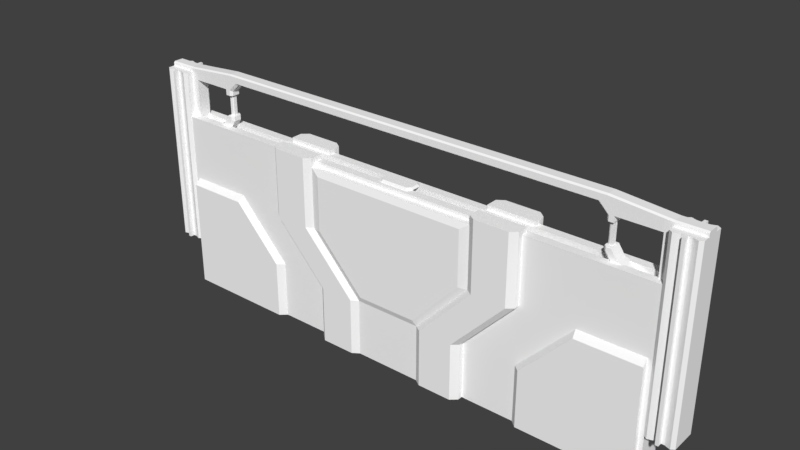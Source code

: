 # Source: door.blend  (saved by Blender 2.78.0; exported with 4.5.12 LTS)
import bpy
from mathutils import Matrix  # noqa: F401  (used for matrix-valued properties, if any)

bpy.ops.wm.read_factory_settings(use_empty=True)
scene = bpy.context.scene
scene.name = 'Scene'

# ---- collections
col_collection_1 = bpy.data.collections.new('Collection 1'); scene.collection.children.link(col_collection_1)

# ---- materials (node trees are filled in below, after node groups)
mat_door_mat = bpy.data.materials.new('door_mat')
mat_door_mat.alpha_threshold = 0.0
mat_door_mat.use_transparent_shadow = False
mat_door_mat.diffuse_color = (1.0, 1.0, 1.0, 1.0)
mat_door_mat.roughness = 0.5
mat_arch_mat = bpy.data.materials.new('arch_mat')
mat_arch_mat.alpha_threshold = 0.0
mat_arch_mat.use_transparent_shadow = False
mat_arch_mat.diffuse_color = (1.0, 1.0, 1.0, 1.0)
mat_arch_mat.roughness = 0.5
mat_arch_mat.line_color = (0.0, 0.0, 0.0, 1.0)

# ---- material node trees

# ---- world
world_world = bpy.data.worlds.new('World'); scene.world = world_world
world_world.color = (0.05088, 0.05088, 0.05088)
world_world.use_sun_shadow = False
world_world.sun_shadow_jitter_overblur = 0.0
world_world.cycles.sampling_method = 'MANUAL'

# ---- meshes
me_cube_001 = bpy.data.meshes.new('Cube.001')
me_cube_001.from_pydata([(-5.6, 2.55, 0.1333), (-1.8, 4.827e-07, 0.1333), (-3.0, 3.9, 0.1333), (-4.2, 2.55, 0.1333), (-1.8, 1.275, 0.1333), (-3.0, 1.275, 0.1333), (-3.0, 2.55, 0.1333), (-3.0, 4.827e-07, 0.1333), (-5.6, 4.827e-07, 0.1333), (-5.6, 1.448e-06, 0.4), (-5.6, 1.3, 0.1333), (-5.6, 1.3, 0.4), (-2.1, 3.9, 0.5), (-0.9, 1.275, 0.5), (-2.1, 2.55, 0.5), (-0.9, 1.81e-06, 0.5), (-2.1, 3.9, 0.1333), (-0.75, 1.448e-06, 0.4), (-1.95, 3.9, 0.1333), (-1.95, 3.9, 0.4), (-0.75, 1.275, 0.4), (-1.95, 2.55, 0.4), (-1.662, 1.81e-06, 0.5), (-1.8, 1.368e-06, 0.378), (-3.0, 3.9, 0.378), (-2.862, 3.9, 0.5), (-5.6, 2.428, 0.4), (-5.6, 2.55, 0.278), (-4.2, 2.55, 0.278), (-4.222, 2.428, 0.4), (-1.662, 1.275, 0.5), (-1.8, 1.275, 0.378), (-3.138, 1.276, 0.4), (-3.0, 1.275, 0.278), (-3.0, 1.006e-06, 0.278), (-3.138, 1.448e-06, 0.4), (-3.0, 2.55, 0.378), (-2.862, 2.55, 0.5), (-1.95, 4.1, 0.4), (-2.1, 4.1, 0.5), (-3.0, 4.1, 0.1333), (-2.1, 4.1, 0.1333), (-1.95, 4.1, 0.1333), (-2.862, 4.1, 0.5), (-3.0, 4.1, 0.378), (-1.755, 3.768, 0.45), (-0.675, 1.405, 0.45), (-1.755, 2.553, 0.45), (-5.7, 9.774e-07, 0.27), (-5.7, 4.0, 0.27), (-4.56, 4.0, 0.08999), (-5.7, 3.258e-07, 0.09), (-5.7, 4.0, 0.08999), (-4.56, 9.774e-07, 0.27), (-4.56, 3.0, 0.27), (-5.7, 2.5, 0.27), (-4.56, 4.0, 0.27), (-5.7, 2.5, 0.08999), (-5.586, 4.0, 0.27), (-5.586, 9.774e-07, 0.27), (-5.586, 4.0, 0.08999), (-5.586, 2.55, 0.27), (-4.56, 3.0, 0.08999), (-5.586, 2.55, 0.08999), (-0.3105, 3.8, 0.2), (-0.4, 3.8, 0.1105), (-0.3595, 4.05, 0.09372), (-0.4, 4.01, 0.1105), (-0.2937, 4.05, 0.1595), (-0.3105, 4.01, 0.2), (5.6, 2.55, 0.1333), (1.8, 4.827e-07, 0.1333), (3.0, 3.9, 0.1333), (4.2, 2.55, 0.1333), (1.8, 1.275, 0.1333), (3.0, 1.275, 0.1333), (3.0, 2.55, 0.1333), (3.0, 4.827e-07, 0.1333), (0.0, 1.448e-06, 0.4), (0.0, 3.9, 0.4), (0.0, 3.9, 0.1333), (0.0, 1.275, 0.4), (5.6, 4.827e-07, 0.1333), (5.6, 1.448e-06, 0.4), (5.6, 1.3, 0.1333), (5.6, 1.3, 0.4), (2.1, 3.9, 0.5), (0.9, 1.275, 0.5), (2.1, 2.55, 0.5), (0.9, 1.81e-06, 0.5), (2.1, 3.9, 0.1333), (0.75, 1.448e-06, 0.4), (1.95, 3.9, 0.1333), (1.95, 3.9, 0.4), (0.75, 1.275, 0.4), (1.95, 2.55, 0.4), (1.662, 1.81e-06, 0.5), (1.8, 1.368e-06, 0.378), (3.0, 3.9, 0.378), (2.862, 3.9, 0.5), (5.6, 2.428, 0.4), (5.6, 2.55, 0.278), (4.2, 2.55, 0.278), (4.222, 2.428, 0.4), (1.662, 1.275, 0.5), (1.8, 1.275, 0.378), (3.138, 1.276, 0.4), (3.0, 1.275, 0.278), (3.0, 1.006e-06, 0.278), (3.138, 1.448e-06, 0.4), (3.0, 2.55, 0.378), (2.862, 2.55, 0.5), (1.95, 4.1, 0.4), (2.1, 4.1, 0.5), (3.0, 4.1, 0.1333), (2.1, 4.1, 0.1333), (1.95, 4.1, 0.1333), (2.862, 4.1, 0.5), (3.0, 4.1, 0.378), (0.0, 2.553, 0.45), (0.0, 1.405, 0.45), (0.0, 3.768, 0.45), (1.755, 3.768, 0.45), (0.675, 1.405, 0.45), (1.755, 2.553, 0.45), (5.7, 9.774e-07, 0.27), (5.7, 4.0, 0.27), (4.56, 4.0, 0.08999), (5.7, 3.258e-07, 0.09), (5.7, 4.0, 0.08999), (4.56, 9.774e-07, 0.27), (4.56, 3.0, 0.27), (5.7, 2.5, 0.27), (4.56, 4.0, 0.27), (5.7, 2.5, 0.08999), (0.0, 9.774e-07, 0.27), (0.0, 4.0, 0.27), (0.0, 4.0, 0.08999), (0.0, 3.0, 0.27), (5.586, 4.0, 0.27), (5.586, 9.774e-07, 0.27), (5.586, 4.0, 0.08999), (5.586, 2.55, 0.27), (4.56, 3.0, 0.08999), (5.586, 2.55, 0.08999), (0.0, 3.0, 0.08999), (0.0, 3.8, 0.2), (0.3105, 3.8, 0.2), (0.4, 3.8, 0.1105), (0.0, 4.05, 0.1595), (0.0, 4.01, 0.2), (0.3595, 4.05, 0.09372), (0.4, 4.01, 0.1105), (0.2937, 4.05, 0.1595), (0.3105, 4.01, 0.2), (-5.6, 2.55, -0.1333), (-1.8, -4.827e-07, -0.1333), (-3.0, 3.9, -0.1333), (-4.2, 2.55, -0.1333), (-1.8, 1.275, -0.1333), (-3.0, 1.275, -0.1333), (-3.0, 2.55, -0.1333), (-3.0, -4.827e-07, -0.1333), (-5.6, -4.827e-07, -0.1333), (-5.6, -1.448e-06, -0.4), (-5.6, 1.3, -0.1333), (-5.6, 1.3, -0.4), (-2.1, 3.9, -0.5), (-0.9, 1.275, -0.5), (-2.1, 2.55, -0.5), (-0.9, -1.81e-06, -0.5), (-2.1, 3.9, -0.1333), (-0.75, -1.448e-06, -0.4), (-1.95, 3.9, -0.1333), (-1.95, 3.9, -0.4), (-0.75, 1.275, -0.4), (-1.95, 2.55, -0.4), (-1.662, -1.81e-06, -0.5), (-1.8, -1.368e-06, -0.378), (-3.0, 3.9, -0.378), (-2.862, 3.9, -0.5), (-5.6, 2.428, -0.4), (-5.6, 2.55, -0.278), (-4.2, 2.55, -0.278), (-4.222, 2.428, -0.4), (-1.662, 1.275, -0.5), (-1.8, 1.275, -0.378), (-3.138, 1.276, -0.4), (-3.0, 1.275, -0.278), (-3.0, -1.006e-06, -0.278), (-3.138, -1.448e-06, -0.4), (-3.0, 2.55, -0.378), (-2.862, 2.55, -0.5), (-1.95, 4.1, -0.4), (-2.1, 4.1, -0.5), (-3.0, 4.1, -0.1333), (-2.1, 4.1, -0.1333), (-1.95, 4.1, -0.1333), (-2.862, 4.1, -0.5), (-3.0, 4.1, -0.378), (-1.755, 3.767, -0.45), (-0.675, 1.405, -0.45), (-1.755, 2.552, -0.45), (-5.7, -9.774e-07, -0.27), (-5.7, 4.0, -0.27), (-4.56, 4.0, -0.09001), (-5.7, -3.258e-07, -0.09), (-5.7, 4.0, -0.09001), (-4.56, -9.774e-07, -0.27), (-4.56, 3.0, -0.27), (-5.7, 2.5, -0.27), (-4.56, 4.0, -0.27), (-5.7, 2.5, -0.09001), (-5.586, 4.0, -0.27), (-5.586, -9.774e-07, -0.27), (-5.586, 4.0, -0.09001), (-5.586, 2.55, -0.27), (-4.56, 3.0, -0.09001), (-5.586, 2.55, -0.09001), (-0.3105, 3.8, -0.2), (-0.4, 3.8, -0.1105), (-0.3595, 4.05, -0.09375), (-0.4, 4.01, -0.1105), (-0.2937, 4.05, -0.1596), (-0.3105, 4.01, -0.2), (-0.4, 4.01, -1.451e-05), (-0.3595, 4.05, -1.466e-05), (-5.7, 0.0, 0.0), (-5.7, 4.0, -1.448e-05), (-5.7, 2.5, -9.05e-06), (-5.586, 4.0, -1.448e-05), (-4.56, 3.0, -1.086e-05), (-5.586, 2.55, -9.231e-06), (5.6, 2.55, -0.1333), (1.8, -4.827e-07, -0.1333), (3.0, 3.9, -0.1333), (4.2, 2.55, -0.1333), (1.8, 1.275, -0.1333), (3.0, 1.275, -0.1333), (3.0, 2.55, -0.1333), (3.0, -4.827e-07, -0.1333), (0.0, -1.448e-06, -0.4), (0.0, 3.9, -0.4), (0.0, 3.9, -0.1333), (0.0, 1.275, -0.4), (5.6, -4.827e-07, -0.1333), (5.6, -1.448e-06, -0.4), (5.6, 1.3, -0.1333), (5.6, 1.3, -0.4), (2.1, 3.9, -0.5), (0.9, 1.275, -0.5), (2.1, 2.55, -0.5), (0.9, -1.81e-06, -0.5), (2.1, 3.9, -0.1333), (0.75, -1.448e-06, -0.4), (1.95, 3.9, -0.1333), (1.95, 3.9, -0.4), (0.75, 1.275, -0.4), (1.95, 2.55, -0.4), (1.662, -1.81e-06, -0.5), (1.8, -1.368e-06, -0.378), (3.0, 3.9, -0.378), (2.862, 3.9, -0.5), (5.6, 2.428, -0.4), (5.6, 2.55, -0.278), (4.2, 2.55, -0.278), (4.222, 2.428, -0.4), (1.662, 1.275, -0.5), (1.8, 1.275, -0.378), (3.138, 1.276, -0.4), (3.0, 1.275, -0.278), (3.0, -1.006e-06, -0.278), (3.138, -1.448e-06, -0.4), (3.0, 2.55, -0.378), (2.862, 2.55, -0.5), (1.95, 4.1, -0.4), (2.1, 4.1, -0.5), (3.0, 4.1, -0.1333), (2.1, 4.1, -0.1333), (1.95, 4.1, -0.1333), (2.862, 4.1, -0.5), (3.0, 4.1, -0.378), (0.0, 2.552, -0.45), (0.0, 1.405, -0.45), (0.0, 3.767, -0.45), (1.755, 3.767, -0.45), (0.675, 1.405, -0.45), (1.755, 2.552, -0.45), (5.7, -9.774e-07, -0.27), (5.7, 4.0, -0.27), (4.56, 4.0, -0.09001), (5.7, -3.258e-07, -0.09), (5.7, 4.0, -0.09001), (4.56, -9.774e-07, -0.27), (4.56, 3.0, -0.27), (5.7, 2.5, -0.27), (4.56, 4.0, -0.27), (5.7, 2.5, -0.09001), (0.0, -9.774e-07, -0.27), (0.0, 4.0, -0.27), (0.0, 4.0, -0.09001), (0.0, 3.0, -0.27), (5.586, 4.0, -0.27), (5.586, -9.774e-07, -0.27), (5.586, 4.0, -0.09001), (5.586, 2.55, -0.27), (4.56, 3.0, -0.09001), (5.586, 2.55, -0.09001), (0.0, 3.0, -0.09001), (0.0, 3.8, -0.2), (0.3105, 3.8, -0.2), (0.4, 3.8, -0.1105), (0.0, 4.05, -0.1596), (0.0, 4.01, -0.2), (0.3595, 4.05, -0.09375), (0.4, 4.01, -0.1105), (0.2937, 4.05, -0.1596), (0.3105, 4.01, -0.2), (0.0, 4.05, -1.466e-05), (0.4, 4.01, -1.451e-05), (0.3595, 4.05, -1.466e-05), (5.7, 0.0, 0.0), (5.7, 4.0, -1.448e-05), (5.7, 2.5, -9.05e-06), (5.586, 4.0, -1.448e-05), (4.56, 3.0, -1.086e-05), (0.0, 3.0, -1.086e-05), (5.586, 2.55, -9.231e-06)], [], [(24, 25, 43, 44), (36, 24, 2, 6), (14, 12, 25, 37), (26, 27, 0, 10, 11), (15, 13, 30, 22), (31, 36, 6, 4), (32, 29, 26, 11), (35, 32, 11, 9), (5, 33, 34, 7), (13, 14, 37, 30), (9, 11, 10, 8), (3, 0, 27, 28), (33, 5, 3, 28), (23, 31, 4, 1), (20, 21, 14, 13), (17, 20, 13, 15), (2, 24, 44, 40), (21, 19, 12, 14), (20, 81, 120, 46), (80, 18, 19, 79), (78, 81, 20, 17), (19, 21, 47, 45), (37, 25, 24, 36), (22, 30, 31, 23), (33, 28, 29, 32), (26, 29, 28, 27), (30, 37, 36, 31), (32, 35, 34, 33), (41, 40, 44, 43, 39), (42, 41, 39, 38), (19, 18, 42, 38), (16, 2, 40, 41), (25, 12, 39, 43), (12, 19, 38, 39), (18, 16, 41, 42), (119, 121, 45, 47), (120, 119, 47, 46), (79, 19, 45, 121), (21, 20, 46, 47), (135, 138, 54, 53), (61, 58, 49, 55), (60, 52, 49, 58), (230, 60, 63, 232), (55, 49, 52, 57), (48, 55, 57, 51), (137, 50, 56, 136), (59, 61, 55, 48), (138, 136, 56, 54), (53, 54, 61, 59), (228, 52, 60, 230), (50, 60, 58, 56), (54, 56, 58, 61), (232, 63, 62, 231), (231, 62, 145, 326), (50, 137, 145, 62), (64, 69, 67, 65), (60, 50, 62, 63), (146, 150, 69, 64), (68, 66, 67, 69), (66, 226, 225, 67), (149, 68, 69, 150), (318, 226, 66, 68, 149), (57, 52, 228, 229), (51, 57, 229, 227), (98, 118, 117, 99), (110, 76, 72, 98), (88, 111, 99, 86), (100, 85, 84, 70, 101), (89, 96, 104, 87), (105, 74, 76, 110), (106, 85, 100, 103), (109, 83, 85, 106), (75, 77, 108, 107), (87, 104, 111, 88), (83, 82, 84, 85), (73, 102, 101, 70), (107, 102, 73, 75), (97, 71, 74, 105), (94, 87, 88, 95), (91, 89, 87, 94), (72, 114, 118, 98), (95, 88, 86, 93), (94, 123, 120, 81), (80, 79, 93, 92), (78, 91, 94, 81), (93, 122, 124, 95), (111, 110, 98, 99), (96, 97, 105, 104), (107, 106, 103, 102), (100, 101, 102, 103), (104, 105, 110, 111), (106, 107, 108, 109), (115, 113, 117, 118, 114), (116, 112, 113, 115), (93, 112, 116, 92), (90, 115, 114, 72), (99, 117, 113, 86), (86, 113, 112, 93), (92, 116, 115, 90), (119, 124, 122, 121), (120, 123, 124, 119), (79, 121, 122, 93), (95, 124, 123, 94), (135, 130, 131, 138), (142, 132, 126, 139), (141, 139, 126, 129), (324, 327, 144, 141), (132, 134, 129, 126), (125, 128, 134, 132), (137, 136, 133, 127), (140, 125, 132, 142), (138, 131, 133, 136), (130, 140, 142, 131), (322, 324, 141, 129), (127, 133, 139, 141), (131, 142, 139, 133), (327, 325, 143, 144), (325, 326, 145, 143), (127, 143, 145, 137), (147, 148, 152, 154), (141, 144, 143, 127), (146, 147, 154, 150), (153, 154, 152, 151), (151, 152, 319, 320), (149, 150, 154, 153), (318, 149, 153, 151, 320), (134, 323, 322, 129), (128, 321, 323, 134), (179, 199, 198, 180), (191, 161, 157, 179), (169, 192, 180, 167), (181, 166, 165, 155, 182), (170, 177, 185, 168), (186, 159, 161, 191), (187, 166, 181, 184), (190, 164, 166, 187), (160, 162, 189, 188), (168, 185, 192, 169), (164, 163, 165, 166), (158, 183, 182, 155), (188, 183, 158, 160), (178, 156, 159, 186), (175, 168, 169, 176), (172, 170, 168, 175), (157, 195, 199, 179), (176, 169, 167, 174), (175, 201, 283, 244), (243, 242, 174, 173), (241, 172, 175, 244), (174, 200, 202, 176), (192, 191, 179, 180), (177, 178, 186, 185), (188, 187, 184, 183), (181, 182, 183, 184), (185, 186, 191, 192), (187, 188, 189, 190), (196, 194, 198, 199, 195), (197, 193, 194, 196), (174, 193, 197, 173), (171, 196, 195, 157), (180, 198, 194, 167), (167, 194, 193, 174), (173, 197, 196, 171), (282, 202, 200, 284), (283, 201, 202, 282), (242, 284, 200, 174), (176, 202, 201, 175), (298, 208, 209, 301), (216, 210, 204, 213), (215, 213, 204, 207), (230, 232, 218, 215), (210, 212, 207, 204), (203, 206, 212, 210), (300, 299, 211, 205), (214, 203, 210, 216), (301, 209, 211, 299), (208, 214, 216, 209), (228, 230, 215, 207), (205, 211, 213, 215), (209, 216, 213, 211), (232, 231, 217, 218), (231, 326, 308, 217), (205, 217, 308, 300), (219, 220, 222, 224), (215, 218, 217, 205), (309, 219, 224, 313), (223, 224, 222, 221), (221, 222, 225, 226), (312, 313, 224, 223), (318, 312, 223, 221, 226), (212, 229, 228, 207), (206, 227, 229, 212), (261, 262, 280, 281), (273, 261, 235, 239), (251, 249, 262, 274), (263, 264, 233, 247, 248), (252, 250, 267, 259), (268, 273, 239, 237), (269, 266, 263, 248), (272, 269, 248, 246), (238, 270, 271, 240), (250, 251, 274, 267), (246, 248, 247, 245), (236, 233, 264, 265), (270, 238, 236, 265), (260, 268, 237, 234), (257, 258, 251, 250), (254, 257, 250, 252), (235, 261, 281, 277), (258, 256, 249, 251), (257, 244, 283, 286), (243, 255, 256, 242), (241, 244, 257, 254), (256, 258, 287, 285), (274, 262, 261, 273), (259, 267, 268, 260), (270, 265, 266, 269), (263, 266, 265, 264), (267, 274, 273, 268), (269, 272, 271, 270), (278, 277, 281, 280, 276), (279, 278, 276, 275), (256, 255, 279, 275), (253, 235, 277, 278), (262, 249, 276, 280), (249, 256, 275, 276), (255, 253, 278, 279), (282, 284, 285, 287), (283, 282, 287, 286), (242, 256, 285, 284), (258, 257, 286, 287), (298, 301, 294, 293), (305, 302, 289, 295), (304, 292, 289, 302), (324, 304, 307, 327), (295, 289, 292, 297), (288, 295, 297, 291), (300, 290, 296, 299), (303, 305, 295, 288), (301, 299, 296, 294), (293, 294, 305, 303), (322, 292, 304, 324), (290, 304, 302, 296), (294, 296, 302, 305), (327, 307, 306, 325), (325, 306, 308, 326), (290, 300, 308, 306), (310, 317, 315, 311), (304, 290, 306, 307), (309, 313, 317, 310), (316, 314, 315, 317), (314, 320, 319, 315), (312, 316, 317, 313), (318, 320, 314, 316, 312), (297, 292, 322, 323), (291, 297, 323, 321)])
_uv = me_cube_001.uv_layers.new(name='UVMap')
_uv.uv.foreach_set('vector', [0.4648, 0.4774, 0.4814, 0.4776, 0.4814, 0.5021, 0.4648, 0.5019, 0.8351, 0.1501, 0.8351, 0.01961, 0.8664, 0.01961, 0.8664, 0.1501, 0.5713, 0.3124, 0.5713, 0.4776, 0.4814, 0.4776, 0.4814, 0.3125, 0.8989, 0.4238, 0.9154, 0.4112, 0.9351, 0.4112, 0.9351, 0.5395, 0.8989, 0.5395, 0.7129, 0.000449, 0.7129, 0.1564, 0.623, 0.1564, 0.623, 0.0004758, 0.8351, 0.3825, 0.8351, 0.1501, 0.8664, 0.1501, 0.8664, 0.3825, 0.6889, 0.836, 0.8211, 0.7004, 0.9892, 0.7004, 0.9892, 0.8331, 0.6889, 0.9861, 0.6889, 0.836, 0.9892, 0.8331, 0.9892, 0.986, 0.9815, 0.4022, 0.9997, 0.4022, 0.9997, 0.5692, 0.9815, 0.5692, 0.7129, 0.1564, 0.5713, 0.3124, 0.4814, 0.3125, 0.623, 0.1564, 0.8989, 0.6729, 0.8989, 0.5395, 0.9351, 0.5395, 0.9351, 0.6729, 0.9809, 0.2352, 0.9809, 0.4187, 0.9626, 0.4187, 0.9626, 0.2352, 0.9997, 0.4022, 0.9815, 0.4022, 0.9815, 0.2352, 0.9997, 0.2352, 0.8351, 0.5058, 0.8351, 0.3825, 0.8664, 0.3825, 0.8664, 0.5058, 0.7303, 0.1563, 0.5887, 0.3123, 0.5713, 0.3124, 0.7129, 0.1564, 0.7303, 0.0003009, 0.7303, 0.1563, 0.7129, 0.1564, 0.7129, 0.000449, 0.8664, 0.01961, 0.8351, 0.01961, 0.8351, 0.0002745, 0.8664, 0.0002745, 0.5887, 0.3123, 0.5887, 0.4774, 0.5713, 0.4776, 0.5713, 0.3124, 0.7303, 0.1563, 0.8188, 0.1562, 0.8189, 0.1722, 0.7393, 0.1722, 0.9781, 0.0002745, 0.9781, 0.2347, 0.9472, 0.2347, 0.9472, 0.0002745, 0.8188, 0.0002745, 0.8188, 0.1562, 0.7303, 0.1563, 0.7303, 0.0003009, 0.5887, 0.4774, 0.5887, 0.3123, 0.6119, 0.3127, 0.6119, 0.4613, 0.4814, 0.3125, 0.4814, 0.4776, 0.4648, 0.4774, 0.4648, 0.3123, 0.623, 0.0004758, 0.623, 0.1564, 0.6064, 0.1563, 0.6064, 0.0003064, 0.6725, 0.8363, 0.8188, 0.6862, 0.8211, 0.7004, 0.6889, 0.836, 0.9472, 0.4193, 0.9472, 0.2387, 0.9626, 0.2352, 0.9626, 0.4187, 0.8195, 0.3951, 0.8195, 0.1626, 0.8351, 0.1501, 0.8351, 0.3825, 0.6889, 0.836, 0.6889, 0.9861, 0.6725, 0.9863, 0.6725, 0.8363, 0.5073, 0.5207, 0.5073, 0.6288, 0.479, 0.6288, 0.4648, 0.6123, 0.4648, 0.5207, 0.5073, 0.5026, 0.5073, 0.5207, 0.4648, 0.5207, 0.4764, 0.5026, 0.5426, 0.5857, 0.5426, 0.5536, 0.5658, 0.5536, 0.5658, 0.5857, 0.5079, 0.6108, 0.5079, 0.5026, 0.5311, 0.5026, 0.5311, 0.6108, 0.4814, 0.4776, 0.5713, 0.4776, 0.5713, 0.5021, 0.4814, 0.5021, 0.5713, 0.4776, 0.5887, 0.4774, 0.5887, 0.5019, 0.5713, 0.5021, 0.5079, 0.6289, 0.5079, 0.6108, 0.5311, 0.6108, 0.5311, 0.6289, 0.8189, 0.3126, 0.8189, 0.4612, 0.6119, 0.4613, 0.6119, 0.3127, 0.8189, 0.1722, 0.8189, 0.3126, 0.6119, 0.3127, 0.7393, 0.1722, 0.8188, 0.4774, 0.5887, 0.4774, 0.6119, 0.4613, 0.8189, 0.4612, 0.5887, 0.3123, 0.7303, 0.1563, 0.7393, 0.1722, 0.6119, 0.3127, 0.0002747, 0.0002745, 0.3483, 0.0003785, 0.3483, 0.5486, 0.0002745, 0.5485, 0.2961, 0.6719, 0.4643, 0.672, 0.4643, 0.6857, 0.2903, 0.6856, 0.8879, 0.6717, 0.8879, 0.6854, 0.867, 0.6854, 0.867, 0.6717, 0.5316, 0.5026, 0.5421, 0.5026, 0.5421, 0.677, 0.5316, 0.677, 0.9356, 0.2568, 0.9356, 0.4107, 0.9111, 0.4107, 0.9111, 0.2568, 0.9356, 0.0002745, 0.9356, 0.2568, 0.9111, 0.2568, 0.9111, 0.0002745, 0.8879, 0.0002745, 0.8879, 0.5484, 0.867, 0.5484, 0.867, 0.0002745, 0.0002745, 0.6718, 0.2961, 0.6719, 0.2903, 0.6856, 0.0002745, 0.6855, 0.3483, 0.0003785, 0.4643, 0.0004131, 0.4643, 0.5486, 0.3483, 0.5486, 0.0002745, 0.5485, 0.3483, 0.5486, 0.2961, 0.6719, 0.0002745, 0.6718, 0.8983, 0.6854, 0.8879, 0.6854, 0.8879, 0.6717, 0.8983, 0.6717, 0.8879, 0.5484, 0.8879, 0.6717, 0.867, 0.6717, 0.867, 0.5484, 0.3483, 0.5486, 0.4643, 0.5486, 0.4643, 0.672, 0.2961, 0.6719, 0.9361, 0.0002745, 0.9466, 0.0002745, 0.9466, 0.1265, 0.9361, 0.1265, 0.9361, 0.1265, 0.9466, 0.1265, 0.9466, 0.6783, 0.9361, 0.6783, 0.5485, 0.8544, 0.0002745, 0.8544, 0.0002746, 0.7384, 0.5485, 0.7384, 0.5815, 0.528, 0.5815, 0.5026, 0.593, 0.5028, 0.593, 0.5281, 0.6719, 0.8544, 0.5485, 0.8544, 0.5485, 0.7384, 0.6719, 0.6862, 0.5426, 0.528, 0.5426, 0.5026, 0.5815, 0.5026, 0.5815, 0.528, 0.5563, 0.5336, 0.5479, 0.5416, 0.5426, 0.5396, 0.554, 0.5286, 0.5479, 0.5416, 0.5479, 0.5531, 0.5426, 0.5531, 0.5426, 0.5396, 0.5935, 0.5336, 0.5563, 0.5336, 0.554, 0.5286, 0.5933, 0.5286, 0.5935, 0.5531, 0.5479, 0.5531, 0.5479, 0.5416, 0.5563, 0.5336, 0.5935, 0.5336, 0.9111, 0.2568, 0.9111, 0.4107, 0.8989, 0.4107, 0.8989, 0.2568, 0.9111, 0.0002745, 0.9111, 0.2568, 0.8989, 0.2568, 0.8989, 0.0002745, 0.4648, 0.4774, 0.4648, 0.5019, 0.4814, 0.5021, 0.4814, 0.4776, 0.8351, 0.1501, 0.8664, 0.1501, 0.8664, 0.01961, 0.8351, 0.01961, 0.5713, 0.3124, 0.4814, 0.3125, 0.4814, 0.4776, 0.5713, 0.4776, 0.8989, 0.4238, 0.8989, 0.5395, 0.9351, 0.5395, 0.9351, 0.4112, 0.9154, 0.4112, 0.7129, 0.000449, 0.623, 0.0004758, 0.623, 0.1564, 0.7129, 0.1564, 0.8351, 0.3825, 0.8664, 0.3825, 0.8664, 0.1501, 0.8351, 0.1501, 0.6889, 0.836, 0.9892, 0.8331, 0.9892, 0.7004, 0.8211, 0.7004, 0.6889, 0.9861, 0.9892, 0.986, 0.9892, 0.8331, 0.6889, 0.836, 0.9815, 0.4022, 0.9815, 0.5692, 0.9997, 0.5692, 0.9997, 0.4022, 0.7129, 0.1564, 0.623, 0.1564, 0.4814, 0.3125, 0.5713, 0.3124, 0.8989, 0.6729, 0.9351, 0.6729, 0.9351, 0.5395, 0.8989, 0.5395, 0.9809, 0.2352, 0.9626, 0.2352, 0.9626, 0.4187, 0.9809, 0.4187, 0.9997, 0.4022, 0.9997, 0.2352, 0.9815, 0.2352, 0.9815, 0.4022, 0.8351, 0.5058, 0.8664, 0.5058, 0.8664, 0.3825, 0.8351, 0.3825, 0.7303, 0.1563, 0.7129, 0.1564, 0.5713, 0.3124, 0.5887, 0.3123, 0.7303, 0.0003009, 0.7129, 0.000449, 0.7129, 0.1564, 0.7303, 0.1563, 0.8664, 0.01961, 0.8664, 0.0002745, 0.8351, 0.0002745, 0.8351, 0.01961, 0.5887, 0.3123, 0.5713, 0.3124, 0.5713, 0.4776, 0.5887, 0.4774, 0.7303, 0.1563, 0.7393, 0.1722, 0.8189, 0.1722, 0.8188, 0.1562, 0.9781, 0.0002745, 0.9472, 0.0002745, 0.9472, 0.2347, 0.9781, 0.2347, 0.8188, 0.0002745, 0.7303, 0.0003009, 0.7303, 0.1563, 0.8188, 0.1562, 0.5887, 0.4774, 0.6119, 0.4613, 0.6119, 0.3127, 0.5887, 0.3123, 0.4814, 0.3125, 0.4648, 0.3123, 0.4648, 0.4774, 0.4814, 0.4776, 0.623, 0.0004758, 0.6064, 0.0003064, 0.6064, 0.1563, 0.623, 0.1564, 0.6725, 0.8363, 0.6889, 0.836, 0.8211, 0.7004, 0.8188, 0.6862, 0.9472, 0.4193, 0.9626, 0.4187, 0.9626, 0.2352, 0.9472, 0.2387, 0.8195, 0.3951, 0.8351, 0.3825, 0.8351, 0.1501, 0.8195, 0.1626, 0.6889, 0.836, 0.6725, 0.8363, 0.6725, 0.9863, 0.6889, 0.9861, 0.5073, 0.5207, 0.4648, 0.5207, 0.4648, 0.6123, 0.479, 0.6288, 0.5073, 0.6288, 0.5073, 0.5026, 0.4764, 0.5026, 0.4648, 0.5207, 0.5073, 0.5207, 0.5426, 0.5857, 0.5658, 0.5857, 0.5658, 0.5536, 0.5426, 0.5536, 0.5079, 0.6108, 0.5311, 0.6108, 0.5311, 0.5026, 0.5079, 0.5026, 0.4814, 0.4776, 0.4814, 0.5021, 0.5713, 0.5021, 0.5713, 0.4776, 0.5713, 0.4776, 0.5713, 0.5021, 0.5887, 0.5019, 0.5887, 0.4774, 0.5079, 0.6289, 0.5311, 0.6289, 0.5311, 0.6108, 0.5079, 0.6108, 0.8189, 0.3126, 0.6119, 0.3127, 0.6119, 0.4613, 0.8189, 0.4612, 0.8189, 0.1722, 0.7393, 0.1722, 0.6119, 0.3127, 0.8189, 0.3126, 0.8188, 0.4774, 0.8189, 0.4612, 0.6119, 0.4613, 0.5887, 0.4774, 0.5887, 0.3123, 0.6119, 0.3127, 0.7393, 0.1722, 0.7303, 0.1563, 0.0002747, 0.0002745, 0.0002745, 0.5485, 0.3483, 0.5486, 0.3483, 0.0003785, 0.2961, 0.6719, 0.2903, 0.6856, 0.4643, 0.6857, 0.4643, 0.672, 0.8879, 0.6717, 0.867, 0.6717, 0.867, 0.6854, 0.8879, 0.6854, 0.5316, 0.5026, 0.5316, 0.677, 0.5421, 0.677, 0.5421, 0.5026, 0.9356, 0.2568, 0.9111, 0.2568, 0.9111, 0.4107, 0.9356, 0.4107, 0.9356, 0.0002745, 0.9111, 0.0002745, 0.9111, 0.2568, 0.9356, 0.2568, 0.8879, 0.0002745, 0.867, 0.0002745, 0.867, 0.5484, 0.8879, 0.5484, 0.0002745, 0.6718, 0.0002745, 0.6855, 0.2903, 0.6856, 0.2961, 0.6719, 0.3483, 0.0003785, 0.3483, 0.5486, 0.4643, 0.5486, 0.4643, 0.0004131, 0.0002745, 0.5485, 0.0002745, 0.6718, 0.2961, 0.6719, 0.3483, 0.5486, 0.8983, 0.6854, 0.8983, 0.6717, 0.8879, 0.6717, 0.8879, 0.6854, 0.8879, 0.5484, 0.867, 0.5484, 0.867, 0.6717, 0.8879, 0.6717, 0.3483, 0.5486, 0.2961, 0.6719, 0.4643, 0.672, 0.4643, 0.5486, 0.9361, 0.0002745, 0.9361, 0.1265, 0.9466, 0.1265, 0.9466, 0.0002745, 0.9361, 0.1265, 0.9361, 0.6783, 0.9466, 0.6783, 0.9466, 0.1265, 0.5485, 0.8544, 0.5485, 0.7384, 0.0002746, 0.7384, 0.0002745, 0.8544, 0.5815, 0.528, 0.593, 0.5281, 0.593, 0.5028, 0.5815, 0.5026, 0.6719, 0.8544, 0.6719, 0.6862, 0.5485, 0.7384, 0.5485, 0.8544, 0.5426, 0.528, 0.5815, 0.528, 0.5815, 0.5026, 0.5426, 0.5026, 0.5563, 0.5336, 0.554, 0.5286, 0.5426, 0.5396, 0.5479, 0.5416, 0.5479, 0.5416, 0.5426, 0.5396, 0.5426, 0.5531, 0.5479, 0.5531, 0.5935, 0.5336, 0.5933, 0.5286, 0.554, 0.5286, 0.5563, 0.5336, 0.5935, 0.5531, 0.5935, 0.5336, 0.5563, 0.5336, 0.5479, 0.5416, 0.5479, 0.5531, 0.9111, 0.2568, 0.8989, 0.2568, 0.8989, 0.4107, 0.9111, 0.4107, 0.9111, 0.0002745, 0.8989, 0.0002745, 0.8989, 0.2568, 0.9111, 0.2568, 0.4648, 0.4774, 0.4648, 0.5019, 0.4814, 0.5021, 0.4814, 0.4776, 0.8351, 0.1501, 0.8664, 0.1501, 0.8664, 0.01961, 0.8351, 0.01961, 0.5713, 0.3124, 0.4814, 0.3125, 0.4814, 0.4776, 0.5713, 0.4776, 0.8989, 0.4238, 0.8989, 0.5395, 0.9351, 0.5395, 0.9351, 0.4112, 0.9154, 0.4112, 0.7129, 0.000449, 0.623, 0.0004758, 0.623, 0.1564, 0.7129, 0.1564, 0.8351, 0.3825, 0.8664, 0.3825, 0.8664, 0.1501, 0.8351, 0.1501, 0.6889, 0.836, 0.9892, 0.8331, 0.9892, 0.7004, 0.8211, 0.7004, 0.6889, 0.9861, 0.9892, 0.986, 0.9892, 0.8331, 0.6889, 0.836, 0.9815, 0.4022, 0.9815, 0.5692, 0.9997, 0.5692, 0.9997, 0.4022, 0.7129, 0.1564, 0.623, 0.1564, 0.4814, 0.3125, 0.5713, 0.3124, 0.8989, 0.6729, 0.9351, 0.6729, 0.9351, 0.5395, 0.8989, 0.5395, 0.9809, 0.2352, 0.9626, 0.2352, 0.9626, 0.4187, 0.9809, 0.4187, 0.9997, 0.4022, 0.9997, 0.2352, 0.9815, 0.2352, 0.9815, 0.4022, 0.8351, 0.5058, 0.8664, 0.5058, 0.8664, 0.3825, 0.8351, 0.3825, 0.7303, 0.1563, 0.7129, 0.1564, 0.5713, 0.3124, 0.5887, 0.3123, 0.7303, 0.0003009, 0.7129, 0.000449, 0.7129, 0.1564, 0.7303, 0.1563, 0.8664, 0.01961, 0.8664, 0.0002745, 0.8351, 0.0002745, 0.8351, 0.01961, 0.5887, 0.3123, 0.5713, 0.3124, 0.5713, 0.4776, 0.5887, 0.4774, 0.7303, 0.1563, 0.7393, 0.1722, 0.8189, 0.1722, 0.8188, 0.1562, 0.9781, 0.0002745, 0.9472, 0.0002745, 0.9472, 0.2347, 0.9781, 0.2347, 0.8188, 0.0002745, 0.7303, 0.0003009, 0.7303, 0.1563, 0.8188, 0.1562, 0.5887, 0.4774, 0.6119, 0.4613, 0.6119, 0.3127, 0.5887, 0.3123, 0.4814, 0.3125, 0.4648, 0.3123, 0.4648, 0.4774, 0.4814, 0.4776, 0.623, 0.0004758, 0.6064, 0.0003064, 0.6064, 0.1563, 0.623, 0.1564, 0.6725, 0.8363, 0.6889, 0.836, 0.8211, 0.7004, 0.8188, 0.6862, 0.9472, 0.4193, 0.9626, 0.4187, 0.9626, 0.2352, 0.9472, 0.2387, 0.8195, 0.3951, 0.8351, 0.3825, 0.8351, 0.1501, 0.8195, 0.1626, 0.6889, 0.836, 0.6725, 0.8363, 0.6725, 0.9863, 0.6889, 0.9861, 0.5073, 0.5207, 0.4648, 0.5207, 0.4648, 0.6123, 0.479, 0.6288, 0.5073, 0.6288, 0.5073, 0.5026, 0.4764, 0.5026, 0.4648, 0.5207, 0.5073, 0.5207, 0.5426, 0.5857, 0.5658, 0.5857, 0.5658, 0.5536, 0.5426, 0.5536, 0.5079, 0.6108, 0.5311, 0.6108, 0.5311, 0.5026, 0.5079, 0.5026, 0.4814, 0.4776, 0.4814, 0.5021, 0.5713, 0.5021, 0.5713, 0.4776, 0.5713, 0.4776, 0.5713, 0.5021, 0.5887, 0.5019, 0.5887, 0.4774, 0.5079, 0.6289, 0.5311, 0.6289, 0.5311, 0.6108, 0.5079, 0.6108, 0.8189, 0.3126, 0.6119, 0.3127, 0.6119, 0.4613, 0.8189, 0.4612, 0.8189, 0.1722, 0.7393, 0.1722, 0.6119, 0.3127, 0.8189, 0.3126, 0.8188, 0.4774, 0.8189, 0.4612, 0.6119, 0.4613, 0.5887, 0.4774, 0.5887, 0.3123, 0.6119, 0.3127, 0.7393, 0.1722, 0.7303, 0.1563, 0.0002747, 0.0002745, 0.0002745, 0.5485, 0.3483, 0.5486, 0.3483, 0.0003785, 0.2961, 0.6719, 0.2903, 0.6856, 0.4643, 0.6857, 0.4643, 0.672, 0.8879, 0.6717, 0.867, 0.6717, 0.867, 0.6854, 0.8879, 0.6854, 0.5316, 0.5026, 0.5316, 0.677, 0.5421, 0.677, 0.5421, 0.5026, 0.9356, 0.2568, 0.9111, 0.2568, 0.9111, 0.4107, 0.9356, 0.4107, 0.9356, 0.0002745, 0.9111, 0.0002745, 0.9111, 0.2568, 0.9356, 0.2568, 0.8879, 0.0002745, 0.867, 0.0002745, 0.867, 0.5484, 0.8879, 0.5484, 0.0002745, 0.6718, 0.0002745, 0.6855, 0.2903, 0.6856, 0.2961, 0.6719, 0.3483, 0.0003785, 0.3483, 0.5486, 0.4643, 0.5486, 0.4643, 0.0004131, 0.0002745, 0.5485, 0.0002745, 0.6718, 0.2961, 0.6719, 0.3483, 0.5486, 0.8983, 0.6854, 0.8983, 0.6717, 0.8879, 0.6717, 0.8879, 0.6854, 0.8879, 0.5484, 0.867, 0.5484, 0.867, 0.6717, 0.8879, 0.6717, 0.3483, 0.5486, 0.2961, 0.6719, 0.4643, 0.672, 0.4643, 0.5486, 0.9361, 0.0002745, 0.9361, 0.1265, 0.9466, 0.1265, 0.9466, 0.0002745, 0.9361, 0.1265, 0.9361, 0.6783, 0.9466, 0.6783, 0.9466, 0.1265, 0.5485, 0.8544, 0.5485, 0.7384, 0.0002746, 0.7384, 0.0002745, 0.8544, 0.5815, 0.528, 0.593, 0.5281, 0.593, 0.5028, 0.5815, 0.5026, 0.6719, 0.8544, 0.6719, 0.6862, 0.5485, 0.7384, 0.5485, 0.8544, 0.5426, 0.528, 0.5815, 0.528, 0.5815, 0.5026, 0.5426, 0.5026, 0.5563, 0.5336, 0.554, 0.5286, 0.5426, 0.5396, 0.5479, 0.5416, 0.5479, 0.5416, 0.5426, 0.5396, 0.5426, 0.5531, 0.5479, 0.5531, 0.5935, 0.5336, 0.5933, 0.5286, 0.554, 0.5286, 0.5563, 0.5336, 0.5935, 0.5531, 0.5935, 0.5336, 0.5563, 0.5336, 0.5479, 0.5416, 0.5479, 0.5531, 0.9111, 0.2568, 0.8989, 0.2568, 0.8989, 0.4107, 0.9111, 0.4107, 0.9111, 0.0002745, 0.8989, 0.0002745, 0.8989, 0.2568, 0.9111, 0.2568, 0.4648, 0.4774, 0.4814, 0.4776, 0.4814, 0.5021, 0.4648, 0.5019, 0.8351, 0.1501, 0.8351, 0.01961, 0.8664, 0.01961, 0.8664, 0.1501, 0.5713, 0.3124, 0.5713, 0.4776, 0.4814, 0.4776, 0.4814, 0.3125, 0.8989, 0.4238, 0.9154, 0.4112, 0.9351, 0.4112, 0.9351, 0.5395, 0.8989, 0.5395, 0.7129, 0.000449, 0.7129, 0.1564, 0.623, 0.1564, 0.623, 0.0004758, 0.8351, 0.3825, 0.8351, 0.1501, 0.8664, 0.1501, 0.8664, 0.3825, 0.6889, 0.836, 0.8211, 0.7004, 0.9892, 0.7004, 0.9892, 0.8331, 0.6889, 0.9861, 0.6889, 0.836, 0.9892, 0.8331, 0.9892, 0.986, 0.9815, 0.4022, 0.9997, 0.4022, 0.9997, 0.5692, 0.9815, 0.5692, 0.7129, 0.1564, 0.5713, 0.3124, 0.4814, 0.3125, 0.623, 0.1564, 0.8989, 0.6729, 0.8989, 0.5395, 0.9351, 0.5395, 0.9351, 0.6729, 0.9809, 0.2352, 0.9809, 0.4187, 0.9626, 0.4187, 0.9626, 0.2352, 0.9997, 0.4022, 0.9815, 0.4022, 0.9815, 0.2352, 0.9997, 0.2352, 0.8351, 0.5058, 0.8351, 0.3825, 0.8664, 0.3825, 0.8664, 0.5058, 0.7303, 0.1563, 0.5887, 0.3123, 0.5713, 0.3124, 0.7129, 0.1564, 0.7303, 0.0003009, 0.7303, 0.1563, 0.7129, 0.1564, 0.7129, 0.000449, 0.8664, 0.01961, 0.8351, 0.01961, 0.8351, 0.0002745, 0.8664, 0.0002745, 0.5887, 0.3123, 0.5887, 0.4774, 0.5713, 0.4776, 0.5713, 0.3124, 0.7303, 0.1563, 0.8188, 0.1562, 0.8189, 0.1722, 0.7393, 0.1722, 0.9781, 0.0002745, 0.9781, 0.2347, 0.9472, 0.2347, 0.9472, 0.0002745, 0.8188, 0.0002745, 0.8188, 0.1562, 0.7303, 0.1563, 0.7303, 0.0003009, 0.5887, 0.4774, 0.5887, 0.3123, 0.6119, 0.3127, 0.6119, 0.4613, 0.4814, 0.3125, 0.4814, 0.4776, 0.4648, 0.4774, 0.4648, 0.3123, 0.623, 0.0004758, 0.623, 0.1564, 0.6064, 0.1563, 0.6064, 0.0003064, 0.6725, 0.8363, 0.8188, 0.6862, 0.8211, 0.7004, 0.6889, 0.836, 0.9472, 0.4193, 0.9472, 0.2387, 0.9626, 0.2352, 0.9626, 0.4187, 0.8195, 0.3951, 0.8195, 0.1626, 0.8351, 0.1501, 0.8351, 0.3825, 0.6889, 0.836, 0.6889, 0.9861, 0.6725, 0.9863, 0.6725, 0.8363, 0.5073, 0.5207, 0.5073, 0.6288, 0.479, 0.6288, 0.4648, 0.6123, 0.4648, 0.5207, 0.5073, 0.5026, 0.5073, 0.5207, 0.4648, 0.5207, 0.4764, 0.5026, 0.5426, 0.5857, 0.5426, 0.5536, 0.5658, 0.5536, 0.5658, 0.5857, 0.5079, 0.6108, 0.5079, 0.5026, 0.5311, 0.5026, 0.5311, 0.6108, 0.4814, 0.4776, 0.5713, 0.4776, 0.5713, 0.5021, 0.4814, 0.5021, 0.5713, 0.4776, 0.5887, 0.4774, 0.5887, 0.5019, 0.5713, 0.5021, 0.5079, 0.6289, 0.5079, 0.6108, 0.5311, 0.6108, 0.5311, 0.6289, 0.8189, 0.3126, 0.8189, 0.4612, 0.6119, 0.4613, 0.6119, 0.3127, 0.8189, 0.1722, 0.8189, 0.3126, 0.6119, 0.3127, 0.7393, 0.1722, 0.8188, 0.4774, 0.5887, 0.4774, 0.6119, 0.4613, 0.8189, 0.4612, 0.5887, 0.3123, 0.7303, 0.1563, 0.7393, 0.1722, 0.6119, 0.3127, 0.0002747, 0.0002745, 0.3483, 0.0003785, 0.3483, 0.5486, 0.0002745, 0.5485, 0.2961, 0.6719, 0.4643, 0.672, 0.4643, 0.6857, 0.2903, 0.6856, 0.8879, 0.6717, 0.8879, 0.6854, 0.867, 0.6854, 0.867, 0.6717, 0.5316, 0.5026, 0.5421, 0.5026, 0.5421, 0.677, 0.5316, 0.677, 0.9356, 0.2568, 0.9356, 0.4107, 0.9111, 0.4107, 0.9111, 0.2568, 0.9356, 0.0002745, 0.9356, 0.2568, 0.9111, 0.2568, 0.9111, 0.0002745, 0.8879, 0.0002745, 0.8879, 0.5484, 0.867, 0.5484, 0.867, 0.0002745, 0.0002745, 0.6718, 0.2961, 0.6719, 0.2903, 0.6856, 0.0002745, 0.6855, 0.3483, 0.0003785, 0.4643, 0.0004131, 0.4643, 0.5486, 0.3483, 0.5486, 0.0002745, 0.5485, 0.3483, 0.5486, 0.2961, 0.6719, 0.0002745, 0.6718, 0.8983, 0.6854, 0.8879, 0.6854, 0.8879, 0.6717, 0.8983, 0.6717, 0.8879, 0.5484, 0.8879, 0.6717, 0.867, 0.6717, 0.867, 0.5484, 0.3483, 0.5486, 0.4643, 0.5486, 0.4643, 0.672, 0.2961, 0.6719, 0.9361, 0.0002745, 0.9466, 0.0002745, 0.9466, 0.1265, 0.9361, 0.1265, 0.9361, 0.1265, 0.9466, 0.1265, 0.9466, 0.6783, 0.9361, 0.6783, 0.5485, 0.8544, 0.0002745, 0.8544, 0.0002746, 0.7384, 0.5485, 0.7384, 0.5815, 0.528, 0.5815, 0.5026, 0.593, 0.5028, 0.593, 0.5281, 0.6719, 0.8544, 0.5485, 0.8544, 0.5485, 0.7384, 0.6719, 0.6862, 0.5426, 0.528, 0.5426, 0.5026, 0.5815, 0.5026, 0.5815, 0.528, 0.5563, 0.5336, 0.5479, 0.5416, 0.5426, 0.5396, 0.554, 0.5286, 0.5479, 0.5416, 0.5479, 0.5531, 0.5426, 0.5531, 0.5426, 0.5396, 0.5935, 0.5336, 0.5563, 0.5336, 0.554, 0.5286, 0.5933, 0.5286, 0.5935, 0.5531, 0.5479, 0.5531, 0.5479, 0.5416, 0.5563, 0.5336, 0.5935, 0.5336, 0.9111, 0.2568, 0.9111, 0.4107, 0.8989, 0.4107, 0.8989, 0.2568, 0.9111, 0.0002745, 0.9111, 0.2568, 0.8989, 0.2568, 0.8989, 0.0002745])
me_cube_001.materials.append(mat_door_mat)
me_cube_001.use_remesh_preserve_volume = False
me_cube_001.use_remesh_preserve_attributes = False
me_cube_001.use_mirror_vertex_groups = False
me_cube_001.update()
me_cube = bpy.data.meshes.new('Cube')
me_cube.from_pydata([(-5.7, -4.827e-07, -0.1333), (-5.7, 4.827e-07, 0.1333), (-6.3, 4.827e-07, 0.1333), (-6.3, -4.827e-07, -0.1333), (-5.7, 4.0, -0.1333), (-6.3, 4.0, 0.1333), (-6.3, 4.0, -0.1333), (-6.3, 2.5, 0.1333), (-6.3, 2.5, -0.1333), (-5.7, 4.0, 0.1333), (-5.547, 3.841, 0.1333), (-5.547, 3.841, -0.1333), (-4.653, 3.841, -0.1333), (-4.653, 3.841, 0.1333), (-4.633, 3.862, -0.1333), (-4.692, 4.0, -0.1333), (-4.692, 4.0, 0.1333), (-4.633, 3.862, 0.1333), (-4.653, 3.234, 0.1333), (-4.782, 3.042, 0.1333), (-4.782, 3.042, -0.1333), (-4.653, 3.234, -0.1333), (-5.422, 2.775, 0.1333), (-5.547, 2.859, 0.1333), (-5.624, 2.611, 0.1333), (-5.547, 2.859, -0.1333), (-5.422, 2.775, -0.1333), (-5.624, 2.611, -0.1333), (-6.3, 2.175, 0.1333), (-6.3, 2.175, -0.1333), (-5.7, 2.175, 0.1333), (-5.7, 2.175, -0.1333), (-5.5, -3.379e-07, -0.09333), (-5.5, 3.379e-07, 0.09333), (-5.5, 1.975, 0.09333), (-5.5, 1.975, -0.09334), (-5.9, -1.043e-06, -0.288), (-6.1, -1.043e-06, -0.288), (-5.9, 1.043e-06, 0.288), (-6.1, 1.043e-06, 0.288), (-5.9, 4.0, -0.288), (-6.1, 4.0, -0.288), (-5.9, 4.0, 0.288), (-6.1, 4.0, 0.288), (-5.9, 2.5, -0.288), (-6.1, 2.5, -0.288), (-5.9, 2.5, 0.288), (-6.1, 2.5, 0.288), (-6.1, 4.0, -0.1333), (-5.9, 4.0, -0.1333), (-5.9, -4.827e-07, -0.1333), (-6.1, -4.827e-07, -0.1333), (-5.9, 4.827e-07, 0.1333), (-6.1, 4.827e-07, 0.1333), (-6.1, 4.0, 0.1333), (-5.9, 4.0, 0.1333), (-5.9, 2.175, 0.288), (-6.1, 2.175, 0.288), (-5.9, 2.175, -0.288), (-6.1, 2.175, -0.288), (-5.774, -1.207e-06, -0.3333), (-5.7, -1.018e-06, -0.2812), (-5.7, 1.018e-06, 0.2812), (-5.774, 1.207e-06, 0.3333), (-6.226, 1.207e-06, 0.3333), (-6.3, 1.018e-06, 0.2812), (-6.3, -1.018e-06, -0.2812), (-6.226, -1.207e-06, -0.3333), (-5.7, 4.0, -0.2812), (-5.774, 4.0, -0.3333), (-5.774, 4.0, 0.3333), (-5.7, 4.0, 0.2812), (-6.3, 4.0, 0.2812), (-6.226, 4.0, 0.3333), (-6.226, 4.0, -0.3333), (-6.3, 4.0, -0.2812), (-5.7, 2.5, -0.2812), (-5.774, 2.5, -0.3333), (-5.774, 2.5, 0.3333), (-5.7, 2.5, 0.2812), (-6.3, 2.5, 0.2812), (-6.226, 2.5, 0.3333), (-6.226, 2.5, -0.3333), (-6.3, 2.5, -0.2812), (-5.7, 2.175, -0.2812), (-5.774, 2.175, -0.3333), (-5.774, 2.175, 0.3333), (-5.7, 2.175, 0.2812), (-6.3, 2.175, 0.2812), (-6.226, 2.175, 0.3333), (-6.226, 2.175, -0.3333), (-6.3, 2.175, -0.2812), (-5.967, -1.043e-06, -0.288), (-6.033, -1.043e-06, -0.288), (-5.967, 1.043e-06, 0.288), (-6.033, 1.043e-06, 0.288), (-5.967, 4.0, -0.288), (-6.033, 4.0, -0.288), (-5.967, 4.0, 0.288), (-6.033, 4.0, 0.288), (-5.967, 2.5, -0.288), (-6.033, 2.5, -0.288), (-5.967, 2.5, 0.288), (-6.033, 2.5, 0.288), (-6.033, 4.0, -0.1333), (-5.967, 4.0, -0.1333), (-5.967, -4.827e-07, -0.1333), (-6.033, -4.827e-07, -0.1333), (-5.967, 4.827e-07, 0.1333), (-6.033, 4.827e-07, 0.1333), (-6.033, 4.0, 0.1333), (-5.967, 4.0, 0.1333), (-5.967, 2.175, 0.288), (-6.033, 2.175, 0.288), (-5.967, 2.175, -0.288), (-6.033, 2.175, -0.288), (-5.967, -1.402e-06, -0.388), (-6.033, -1.402e-06, -0.388), (-5.967, 1.399e-06, 0.388), (-6.033, 1.399e-06, 0.388), (-5.967, 4.0, -0.388), (-6.033, 4.0, -0.388), (-5.967, 4.0, 0.388), (-6.033, 4.0, 0.388), (-5.967, 2.5, -0.388), (-6.033, 2.5, -0.388), (-5.967, 2.5, 0.388), (-6.033, 2.5, 0.388), (-5.967, 2.175, 0.388), (-6.033, 2.175, 0.388), (-5.967, 2.175, -0.388), (-6.033, 2.175, -0.388), (-6.3, 4.069, 0.1333), (-6.3, 4.1, 0.1026), (-6.3, 4.1, -0.1026), (-6.3, 4.069, -0.1333), (-5.7, 4.1, -0.1026), (-5.7, 4.069, -0.1333), (-4.5, 4.2, -0.1026), (-4.499, 4.169, -0.1333), (-5.7, 4.069, 0.1333), (-5.7, 4.1, 0.1026), (-4.499, 4.169, 0.1333), (-4.5, 4.2, 0.1026), (-6.1, 4.1, -0.1026), (-6.1, 4.069, -0.1333), (-5.9, 4.069, -0.1333), (-5.9, 4.1, -0.1026), (-6.1, 4.069, 0.1333), (-6.1, 4.1, 0.1026), (-5.9, 4.1, 0.1026), (-5.9, 4.069, 0.1333), (-6.033, 4.1, -0.1026), (-6.033, 4.069, -0.1333), (-5.967, 4.069, -0.1333), (-5.967, 4.1, -0.1026), (-6.033, 4.069, 0.1333), (-6.033, 4.1, 0.1026), (-5.967, 4.1, 0.1026), (-5.967, 4.069, 0.1333), (-5.642, 2.584, -0.1333), (-5.7, 2.5, -0.08368), (-5.7, 2.45, -0.1333), (-5.7, 2.5, -0.183), (-5.7, 2.55, -0.1333), (-5.7, 2.5, 0.08366), (-5.65, 2.573, 0.1333), (-5.7, 2.55, 0.1333), (-5.7, 2.5, 0.183), (-5.7, 2.45, 0.1333), (-4.351, 4.038, -0.1333), (-4.308, 4.0, -0.08368), (-4.5, 3.808, -0.08368), (-4.558, 3.832, -0.1333), (-4.55, 3.829, 0.1333), (-4.5, 3.808, 0.08366), (-4.308, 4.0, 0.08366), (-4.346, 4.033, 0.1333), (-4.629, 2.946, -0.08368), (-4.687, 2.982, -0.1333), (-4.558, 3.174, -0.1333), (-4.5, 3.138, -0.08368), (-4.5, 3.138, 0.08366), (-4.55, 3.169, 0.1333), (-4.679, 2.977, 0.1333), (-4.629, 2.946, 0.08366), (-4.539, 3.7, -0.03921), (-4.539, 3.25, -0.03921), (-4.622, 3.7, 0.06172), (-4.622, 3.25, 0.06172), (-4.566, 3.7, 0.05606), (-4.566, 3.25, 0.05606), (-4.54, 3.25, 0.04034), (-4.573, 3.25, -0.05546), (-4.622, 3.25, -0.06147), (-4.573, 3.7, -0.05546), (-4.54, 3.7, 0.04034), (-4.622, 3.7, -0.06147), (-4.558, 3.236, -0.1333), (-4.561, 3.25, -0.119), (-4.5, 3.236, -0.08368), (-4.508, 3.25, -0.07417), (-4.647, 3.25, 0.119), (-4.653, 3.236, 0.1333), (-4.508, 3.25, 0.07454), (-4.5, 3.236, 0.08366), (-4.647, 3.25, -0.119), (-4.653, 3.236, -0.1333), (-4.55, 3.236, 0.1333), (-4.553, 3.25, 0.119), (-4.561, 3.7, -0.119), (-4.558, 3.714, -0.1333), (-4.5, 3.714, 0.08366), (-4.508, 3.7, 0.07454), (-4.653, 3.714, 0.1333), (-4.647, 3.7, 0.119), (-4.553, 3.7, 0.119), (-4.55, 3.714, 0.1333), (-4.653, 3.714, -0.1333), (-4.647, 3.7, -0.119), (-4.5, 3.714, -0.08368), (-4.508, 3.7, -0.07417), (5.7, -4.827e-07, -0.1333), (5.7, 4.827e-07, 0.1333), (6.3, 4.827e-07, 0.1333), (6.3, -4.827e-07, -0.1333), (5.7, 4.0, -0.1333), (6.3, 4.0, 0.1333), (6.3, 4.0, -0.1333), (6.3, 2.5, 0.1333), (6.3, 2.5, -0.1333), (5.7, 4.0, 0.1333), (5.547, 3.841, 0.1333), (5.547, 3.841, -0.1333), (4.653, 3.841, -0.1333), (4.653, 3.841, 0.1333), (4.633, 3.862, -0.1333), (4.692, 4.0, -0.1333), (4.692, 4.0, 0.1333), (4.633, 3.862, 0.1333), (4.653, 3.234, 0.1333), (4.782, 3.042, 0.1333), (4.782, 3.042, -0.1333), (4.653, 3.234, -0.1333), (5.422, 2.775, 0.1333), (5.547, 2.859, 0.1333), (5.624, 2.611, 0.1333), (5.547, 2.859, -0.1333), (5.422, 2.775, -0.1333), (5.624, 2.611, -0.1333), (6.3, 2.175, 0.1333), (6.3, 2.175, -0.1333), (5.7, 2.175, 0.1333), (5.7, 2.175, -0.1333), (5.5, -3.379e-07, -0.09333), (5.5, 3.379e-07, 0.09333), (5.5, 1.975, 0.09333), (5.5, 1.975, -0.09334), (5.9, -1.043e-06, -0.288), (6.1, -1.043e-06, -0.288), (5.9, 1.043e-06, 0.288), (6.1, 1.043e-06, 0.288), (5.9, 4.0, -0.288), (6.1, 4.0, -0.288), (5.9, 4.0, 0.288), (6.1, 4.0, 0.288), (5.9, 2.5, -0.288), (6.1, 2.5, -0.288), (5.9, 2.5, 0.288), (6.1, 2.5, 0.288), (6.1, 4.0, -0.1333), (5.9, 4.0, -0.1333), (5.9, -4.827e-07, -0.1333), (6.1, -4.827e-07, -0.1333), (5.9, 4.827e-07, 0.1333), (6.1, 4.827e-07, 0.1333), (6.1, 4.0, 0.1333), (5.9, 4.0, 0.1333), (5.9, 2.175, 0.288), (6.1, 2.175, 0.288), (5.9, 2.175, -0.288), (6.1, 2.175, -0.288), (5.774, -1.207e-06, -0.3333), (5.7, -1.018e-06, -0.2812), (5.7, 1.018e-06, 0.2812), (5.774, 1.207e-06, 0.3333), (6.226, 1.207e-06, 0.3333), (6.3, 1.018e-06, 0.2812), (6.3, -1.018e-06, -0.2812), (6.226, -1.207e-06, -0.3333), (5.7, 4.0, -0.2812), (5.774, 4.0, -0.3333), (5.774, 4.0, 0.3333), (5.7, 4.0, 0.2812), (6.3, 4.0, 0.2812), (6.226, 4.0, 0.3333), (6.226, 4.0, -0.3333), (6.3, 4.0, -0.2812), (5.7, 2.5, -0.2812), (5.774, 2.5, -0.3333), (5.774, 2.5, 0.3333), (5.7, 2.5, 0.2812), (6.3, 2.5, 0.2812), (6.226, 2.5, 0.3333), (6.226, 2.5, -0.3333), (6.3, 2.5, -0.2812), (5.7, 2.175, -0.2812), (5.774, 2.175, -0.3333), (5.774, 2.175, 0.3333), (5.7, 2.175, 0.2812), (6.3, 2.175, 0.2812), (6.226, 2.175, 0.3333), (6.226, 2.175, -0.3333), (6.3, 2.175, -0.2812), (5.967, -1.043e-06, -0.288), (6.033, -1.043e-06, -0.288), (5.967, 1.043e-06, 0.288), (6.033, 1.043e-06, 0.288), (5.967, 4.0, -0.288), (6.033, 4.0, -0.288), (5.967, 4.0, 0.288), (6.033, 4.0, 0.288), (5.967, 2.5, -0.288), (6.033, 2.5, -0.288), (5.967, 2.5, 0.288), (6.033, 2.5, 0.288), (6.033, 4.0, -0.1333), (5.967, 4.0, -0.1333), (5.967, -4.827e-07, -0.1333), (6.033, -4.827e-07, -0.1333), (5.967, 4.827e-07, 0.1333), (6.033, 4.827e-07, 0.1333), (6.033, 4.0, 0.1333), (5.967, 4.0, 0.1333), (5.967, 2.175, 0.288), (6.033, 2.175, 0.288), (5.967, 2.175, -0.288), (6.033, 2.175, -0.288), (5.967, -1.402e-06, -0.388), (6.033, -1.402e-06, -0.388), (5.967, 1.399e-06, 0.388), (6.033, 1.399e-06, 0.388), (5.967, 4.0, -0.388), (6.033, 4.0, -0.388), (5.967, 4.0, 0.388), (6.033, 4.0, 0.388), (5.967, 2.5, -0.388), (6.033, 2.5, -0.388), (5.967, 2.5, 0.388), (6.033, 2.5, 0.388), (5.967, 2.175, 0.388), (6.033, 2.175, 0.388), (5.967, 2.175, -0.388), (6.033, 2.175, -0.388), (6.3, 4.069, 0.1333), (6.3, 4.1, 0.1026), (6.3, 4.1, -0.1026), (6.3, 4.069, -0.1333), (5.7, 4.1, -0.1026), (5.7, 4.069, -0.1333), (4.5, 4.2, -0.1026), (4.499, 4.169, -0.1333), (5.7, 4.069, 0.1333), (5.7, 4.1, 0.1026), (4.499, 4.169, 0.1333), (4.5, 4.2, 0.1026), (0.0, 4.169, -0.1333), (0.0, 4.2, -0.1026), (0.0, 4.2, 0.1026), (0.0, 4.169, 0.1333), (6.1, 4.1, -0.1026), (6.1, 4.069, -0.1333), (5.9, 4.069, -0.1333), (5.9, 4.1, -0.1026), (6.1, 4.069, 0.1333), (6.1, 4.1, 0.1026), (5.9, 4.1, 0.1026), (5.9, 4.069, 0.1333), (6.033, 4.1, -0.1026), (6.033, 4.069, -0.1333), (5.967, 4.069, -0.1333), (5.967, 4.1, -0.1026), (6.033, 4.069, 0.1333), (6.033, 4.1, 0.1026), (5.967, 4.1, 0.1026), (5.967, 4.069, 0.1333), (5.642, 2.584, -0.1333), (5.7, 2.5, -0.08368), (5.7, 2.45, -0.1333), (5.7, 2.5, -0.183), (5.7, 2.55, -0.1333), (5.7, 2.5, 0.08366), (5.65, 2.573, 0.1333), (5.7, 2.55, 0.1333), (5.7, 2.5, 0.183), (5.7, 2.45, 0.1333), (0.0, 4.0, -0.08368), (0.0, 4.038, -0.1333), (0.0, 4.033, 0.1333), (0.0, 4.0, 0.08366), (4.351, 4.038, -0.1333), (4.308, 4.0, -0.08368), (4.5, 3.808, -0.08368), (4.558, 3.832, -0.1333), (4.55, 3.829, 0.1333), (4.5, 3.808, 0.08366), (4.308, 4.0, 0.08366), (4.346, 4.033, 0.1333), (4.629, 2.946, -0.08368), (4.687, 2.982, -0.1333), (4.558, 3.174, -0.1333), (4.5, 3.138, -0.08368), (4.5, 3.138, 0.08366), (4.55, 3.169, 0.1333), (4.679, 2.977, 0.1333), (4.629, 2.946, 0.08366), (4.539, 3.7, -0.03921), (4.539, 3.25, -0.03921), (4.622, 3.7, 0.06172), (4.622, 3.25, 0.06172), (4.566, 3.7, 0.05606), (4.566, 3.25, 0.05606), (4.54, 3.25, 0.04034), (4.573, 3.25, -0.05546), (4.622, 3.25, -0.06147), (4.573, 3.7, -0.05546), (4.54, 3.7, 0.04034), (4.622, 3.7, -0.06147), (4.558, 3.236, -0.1333), (4.561, 3.25, -0.119), (4.5, 3.236, -0.08368), (4.508, 3.25, -0.07417), (4.647, 3.25, 0.119), (4.653, 3.236, 0.1333), (4.508, 3.25, 0.07454), (4.5, 3.236, 0.08366), (4.647, 3.25, -0.119), (4.653, 3.236, -0.1333), (4.55, 3.236, 0.1333), (4.553, 3.25, 0.119), (4.561, 3.7, -0.119), (4.558, 3.714, -0.1333), (4.5, 3.714, 0.08366), (4.508, 3.7, 0.07454), (4.653, 3.714, 0.1333), (4.647, 3.7, 0.119), (4.553, 3.7, 0.119), (4.55, 3.714, 0.1333), (4.653, 3.714, -0.1333), (4.647, 3.7, -0.119), (4.5, 3.714, -0.08368), (4.508, 3.7, -0.07417)], [], [(65, 88, 28, 2), (80, 72, 5, 7), (54, 5, 72, 73, 43), (41, 45, 82, 74), (69, 77, 44, 40), (41, 74, 75, 6, 48), (45, 59, 90, 82), (88, 80, 7, 28), (86, 78, 46, 56), (176, 171, 396, 399), (165, 161, 178, 185), (29, 8, 83, 91), (28, 7, 8, 29), (8, 6, 75, 83), (7, 5, 6, 8), (77, 85, 58, 44), (5, 54, 148, 132), (3, 29, 91, 66), (51, 53, 2, 3), (171, 176, 175, 172), (68, 69, 40, 49, 4), (9, 55, 42, 70, 71), (170, 173, 14, 15, 139), (219, 210, 195, 197), (23, 25, 11, 10), (206, 202, 189, 194), (214, 217, 174, 17, 13), (84, 76, 163, 162, 31), (4, 15, 14, 12, 11), (9, 167, 166, 24, 23, 10), (174, 177, 142, 16, 17), (10, 11, 12, 13), (31, 162, 161, 165, 169, 30), (19, 20, 26, 22), (48, 6, 135, 145), (138, 143, 368, 367), (4, 49, 146, 137), (9, 16, 142, 140), (181, 182, 185, 178), (170, 139, 366, 397), (142, 177, 398, 369), (17, 16, 9, 10, 13), (55, 9, 140, 151), (152, 144, 149, 157), (204, 201, 187, 192), (136, 141, 143, 138), (21, 180, 179, 20), (19, 184, 183, 18), (20, 19, 18, 21), (179, 160, 27, 26, 20), (22, 23, 24), (25, 26, 27), (25, 23, 22, 26), (30, 169, 168, 79, 87), (2, 28, 29, 3), (37, 51, 3, 66, 67), (30, 1, 33, 34), (85, 60, 36, 58), (63, 86, 56, 38), (53, 39, 64, 65, 2), (59, 37, 67, 90), (32, 35, 34, 33), (1, 0, 32, 33), (0, 31, 35, 32), (31, 30, 34, 35), (68, 4, 164, 163, 76), (101, 115, 59, 45), (1, 62, 63, 38, 52), (95, 113, 57, 39), (144, 134, 133, 149), (105, 104, 153, 154), (136, 147, 150, 141), (147, 155, 158, 150), (139, 15, 4, 137), (104, 48, 145, 153), (0, 1, 52, 50), (107, 109, 53, 51), (61, 84, 31, 0), (93, 107, 51, 37), (166, 184, 19, 22, 24), (97, 41, 48, 104), (57, 47, 81, 89), (113, 103, 47, 57), (71, 79, 168, 167, 9), (97, 101, 45, 41), (1, 30, 87, 62), (115, 93, 37, 59), (47, 43, 73, 81), (103, 99, 43, 47), (78, 70, 42, 46), (110, 54, 43, 99), (39, 57, 89, 64), (109, 95, 39, 53), (77, 69, 68, 76), (79, 71, 70, 78), (81, 73, 72, 80), (83, 75, 74, 82), (85, 77, 76, 84), (87, 79, 78, 86), (89, 81, 80, 88), (91, 83, 82, 90), (60, 85, 84, 61), (62, 87, 86, 63), (64, 89, 88, 65), (66, 91, 90, 67), (60, 61, 0, 50, 36), (52, 38, 94, 108), (108, 94, 95, 109), (55, 111, 98, 42), (111, 110, 99, 98), (46, 42, 98, 102), (99, 103, 127, 123), (58, 36, 92, 114), (115, 101, 125, 131), (40, 44, 100, 96), (95, 94, 118, 119), (56, 46, 102, 112), (102, 98, 122, 126), (40, 96, 105, 49), (96, 97, 104, 105), (36, 50, 106, 92), (92, 106, 107, 93), (50, 52, 108, 106), (106, 108, 109, 107), (49, 105, 154, 146), (110, 111, 159, 156), (54, 110, 156, 148), (155, 152, 157, 158), (111, 55, 151, 159), (38, 56, 112, 94), (100, 114, 130, 124), (44, 58, 114, 100), (103, 113, 129, 127), (126, 122, 123, 127), (130, 116, 117, 131), (120, 124, 125, 121), (128, 126, 127, 129), (118, 128, 129, 119), (124, 130, 131, 125), (114, 92, 116, 130), (97, 96, 120, 121), (93, 115, 131, 117), (96, 100, 124, 120), (98, 99, 123, 122), (101, 97, 121, 125), (94, 112, 128, 118), (92, 93, 117, 116), (112, 102, 126, 128), (113, 95, 119, 129), (147, 136, 137, 146), (136, 138, 139, 137), (151, 140, 141, 150), (140, 142, 143, 141), (368, 143, 142, 369), (138, 367, 366, 139), (134, 144, 145, 135), (155, 147, 146, 154), (132, 148, 149, 133), (159, 151, 150, 158), (144, 152, 153, 145), (152, 155, 154, 153), (148, 156, 157, 149), (156, 159, 158, 157), (6, 5, 132, 133, 134, 135), (160, 161, 162, 163, 164), (165, 166, 167, 168, 169), (171, 172, 173, 170), (175, 176, 177, 174), (396, 171, 170, 397), (398, 177, 176, 399), (179, 180, 181, 178), (183, 184, 185, 182), (184, 166, 165, 185), (160, 179, 178, 161), (210, 221, 186, 195), (212, 220, 172, 175), (160, 164, 4, 11, 25, 27), (192, 187, 186, 196), (172, 220, 211, 173), (199, 206, 194, 193), (14, 173, 211, 218, 12), (209, 204, 192, 191), (205, 208, 183, 182), (198, 200, 181, 180), (215, 219, 197, 188), (213, 216, 190, 196), (203, 207, 21, 18), (13, 12, 218, 214), (201, 199, 193, 187), (189, 191, 190, 188), (195, 186, 187, 193), (196, 190, 191, 192), (188, 197, 194, 189), (197, 195, 193, 194), (174, 217, 212, 175), (183, 208, 203, 18), (216, 215, 188, 190), (202, 209, 191, 189), (181, 200, 205, 182), (221, 213, 196, 186), (205, 200, 201, 204), (199, 201, 200, 198), (203, 208, 209, 202), (208, 205, 204, 209), (202, 206, 207, 203), (206, 199, 198, 207), (217, 214, 215, 216), (221, 210, 211, 220), (213, 221, 220, 212), (212, 217, 216, 213), (214, 218, 219, 215), (210, 219, 218, 211), (207, 198, 180, 21), (287, 224, 250, 310), (302, 229, 227, 294), (276, 265, 295, 294, 227), (263, 296, 304, 267), (291, 262, 266, 299), (263, 270, 228, 297, 296), (267, 304, 312, 281), (310, 250, 229, 302), (308, 278, 268, 300), (406, 399, 396, 401), (391, 415, 408, 387), (251, 313, 305, 230), (250, 251, 230, 229), (230, 305, 297, 228), (229, 230, 228, 227), (299, 266, 280, 307), (227, 354, 374, 276), (225, 288, 313, 251), (273, 225, 224, 275), (401, 402, 405, 406), (290, 226, 271, 262, 291), (231, 293, 292, 264, 277), (400, 361, 237, 236, 403), (449, 427, 425, 440), (245, 232, 233, 247), (436, 424, 419, 432), (444, 235, 239, 404, 447), (306, 253, 388, 389, 298), (226, 233, 234, 236, 237), (231, 232, 245, 246, 392, 393), (404, 239, 238, 364, 407), (232, 235, 234, 233), (253, 252, 395, 391, 387, 388), (241, 244, 248, 242), (270, 371, 357, 228), (360, 367, 368, 365), (226, 359, 372, 271), (231, 362, 364, 238), (411, 408, 415, 412), (400, 397, 366, 361), (364, 369, 398, 407), (239, 235, 232, 231, 238), (277, 377, 362, 231), (378, 383, 375, 370), (434, 422, 417, 431), (358, 360, 365, 363), (243, 242, 409, 410), (241, 240, 413, 414), (242, 243, 240, 241), (409, 242, 248, 249, 386), (244, 246, 245), (247, 249, 248), (247, 248, 244, 245), (252, 309, 301, 394, 395), (224, 225, 251, 250), (259, 289, 288, 225, 273), (252, 256, 255, 223), (307, 280, 258, 282), (285, 260, 278, 308), (275, 224, 287, 286, 261), (281, 312, 289, 259), (254, 255, 256, 257), (223, 255, 254, 222), (222, 254, 257, 253), (253, 257, 256, 252), (290, 298, 389, 390, 226), (323, 267, 281, 337), (223, 274, 260, 285, 284), (317, 261, 279, 335), (370, 375, 355, 356), (327, 380, 379, 326), (358, 363, 376, 373), (373, 376, 384, 381), (361, 359, 226, 237), (326, 379, 371, 270), (222, 272, 274, 223), (329, 273, 275, 331), (283, 222, 253, 306), (315, 259, 273, 329), (392, 246, 244, 241, 414), (319, 326, 270, 263), (279, 311, 303, 269), (335, 279, 269, 325), (293, 231, 393, 394, 301), (319, 263, 267, 323), (223, 284, 309, 252), (337, 281, 259, 315), (269, 303, 295, 265), (325, 269, 265, 321), (300, 268, 264, 292), (332, 321, 265, 276), (261, 286, 311, 279), (331, 275, 261, 317), (299, 298, 290, 291), (301, 300, 292, 293), (303, 302, 294, 295), (305, 304, 296, 297), (307, 306, 298, 299), (309, 308, 300, 301), (311, 310, 302, 303), (313, 312, 304, 305), (282, 283, 306, 307), (284, 285, 308, 309), (286, 287, 310, 311), (288, 289, 312, 313), (282, 258, 272, 222, 283), (274, 330, 316, 260), (330, 331, 317, 316), (277, 264, 320, 333), (333, 320, 321, 332), (268, 324, 320, 264), (321, 345, 349, 325), (280, 336, 314, 258), (337, 353, 347, 323), (262, 318, 322, 266), (317, 341, 340, 316), (278, 334, 324, 268), (324, 348, 344, 320), (262, 271, 327, 318), (318, 327, 326, 319), (258, 314, 328, 272), (314, 315, 329, 328), (272, 328, 330, 274), (328, 329, 331, 330), (271, 372, 380, 327), (332, 382, 385, 333), (276, 374, 382, 332), (381, 384, 383, 378), (333, 385, 377, 277), (260, 316, 334, 278), (322, 346, 352, 336), (266, 322, 336, 280), (325, 349, 351, 335), (348, 349, 345, 344), (352, 353, 339, 338), (342, 343, 347, 346), (350, 351, 349, 348), (340, 341, 351, 350), (346, 347, 353, 352), (336, 352, 338, 314), (319, 343, 342, 318), (315, 339, 353, 337), (318, 342, 346, 322), (320, 344, 345, 321), (323, 347, 343, 319), (316, 340, 350, 334), (314, 338, 339, 315), (334, 350, 348, 324), (335, 351, 341, 317), (373, 372, 359, 358), (358, 359, 361, 360), (377, 376, 363, 362), (362, 363, 365, 364), (368, 369, 364, 365), (360, 361, 366, 367), (356, 357, 371, 370), (381, 380, 372, 373), (354, 355, 375, 374), (385, 384, 376, 377), (370, 371, 379, 378), (378, 379, 380, 381), (374, 375, 383, 382), (382, 383, 384, 385), (228, 357, 356, 355, 354, 227), (386, 390, 389, 388, 387), (391, 395, 394, 393, 392), (401, 400, 403, 402), (405, 404, 407, 406), (396, 397, 400, 401), (398, 399, 406, 407), (409, 408, 411, 410), (413, 412, 415, 414), (414, 415, 391, 392), (386, 387, 408, 409), (440, 425, 416, 451), (442, 405, 402, 450), (386, 249, 247, 233, 226, 390), (422, 426, 416, 417), (402, 403, 441, 450), (429, 423, 424, 436), (236, 234, 448, 441, 403), (439, 421, 422, 434), (435, 412, 413, 438), (428, 410, 411, 430), (445, 418, 427, 449), (443, 426, 420, 446), (433, 240, 243, 437), (235, 444, 448, 234), (431, 417, 423, 429), (419, 418, 420, 421), (425, 423, 417, 416), (426, 422, 421, 420), (418, 419, 424, 427), (427, 424, 423, 425), (404, 405, 442, 447), (413, 240, 433, 438), (446, 420, 418, 445), (432, 419, 421, 439), (411, 412, 435, 430), (451, 416, 426, 443), (435, 434, 431, 430), (429, 428, 430, 431), (433, 432, 439, 438), (438, 439, 434, 435), (432, 433, 437, 436), (436, 437, 428, 429), (447, 446, 445, 444), (451, 450, 441, 440), (443, 442, 450, 451), (442, 443, 446, 447), (444, 445, 449, 448), (440, 441, 448, 449), (437, 243, 410, 428)])
_uv = me_cube.uv_layers.new(name='UVMap')
_uv.uv.foreach_set('vector', [0.5679, 0.0, 0.5679, 0.3452, 0.5458, 0.3452, 0.5458, 1.771e-09, 0.5679, 0.3968, 0.5679, 0.6348, 0.5458, 0.6348, 0.5458, 0.3968, 0.8091, 0.8202, 0.8091, 0.8519, 0.7871, 0.8519, 0.7793, 0.8402, 0.7861, 0.8202, 0.8408, 0.0, 0.8408, 0.2381, 0.8218, 0.2381, 0.8218, 0.0, 0.7824, 0.6348, 0.7824, 0.3968, 0.801, 0.3968, 0.801, 0.6348, 0.5071, 0.8411, 0.5138, 0.8611, 0.506, 0.8729, 0.484, 0.8729, 0.484, 0.8411, 0.8408, 0.2381, 0.8408, 0.2897, 0.8218, 0.2897, 0.8218, 0.2381, 0.5679, 0.3452, 0.5679, 0.3968, 0.5458, 0.3968, 0.5458, 0.3452, 0.7599, 0.3452, 0.7599, 0.3968, 0.7413, 0.3968, 0.7413, 0.3452, 0.699, 0.006735, 0.7239, 0.006735, 0.7239, 0.6905, 0.699, 0.6905, 0.8359, 0.8058, 0.8109, 0.8058, 0.8109, 0.6348, 0.8359, 0.6348, 0.506, 0.3452, 0.506, 0.3968, 0.484, 0.3968, 0.484, 0.3452, 0.5458, 0.3452, 0.5458, 0.3968, 0.506, 0.3968, 0.506, 0.3452, 0.506, 0.3968, 0.506, 0.6348, 0.484, 0.6348, 0.484, 0.3968, 0.5458, 0.3968, 0.5458, 0.6348, 0.506, 0.6348, 0.506, 0.3968, 0.7824, 0.3968, 0.7824, 0.3452, 0.801, 0.3452, 0.801, 0.3968, 0.4691, 0.9999, 0.4679, 0.9682, 0.4782, 0.9677, 0.4794, 0.9994, 0.506, 4.967e-09, 0.506, 0.3452, 0.484, 0.3452, 0.484, 6.738e-09, 0.522, 0.7459, 0.5618, 0.7459, 0.5618, 0.7777, 0.522, 0.7777, 0.7314, 0.7907, 0.7563, 0.7906, 0.7563, 0.8217, 0.7314, 0.8217, 0.506, 0.7777, 0.5138, 0.7894, 0.5071, 0.8094, 0.484, 0.8094, 0.484, 0.7777, 0.8091, 0.7567, 0.8091, 0.7884, 0.7861, 0.7884, 0.7793, 0.7685, 0.7871, 0.7567, 0.2216, 0.3092, 0.192, 0.2752, 0.1969, 0.2635, 0.2179, 0.255, 0.242, 0.2865, 0.602, 0.7084, 0.6149, 0.7084, 0.613, 0.7185, 0.6057, 0.7176, 0.7314, 0.6348, 0.7711, 0.6348, 0.7711, 0.7906, 0.7314, 0.7906, 0.5438, 0.8223, 0.5438, 0.86, 0.5402, 0.8509, 0.5402, 0.8314, 0.4169, 0.7405, 0.4163, 0.7241, 0.4335, 0.7234, 0.4389, 0.7364, 0.4359, 0.7397, 0.6518, 0.3451, 0.6518, 0.3967, 0.6371, 0.3967, 0.6297, 0.3888, 0.6297, 0.3451, 0.2236, 0.09513, 0.2179, 0.255, 0.1969, 0.2635, 0.1939, 0.2602, 0.199, 0.1184, 0.4656, 0.9047, 0.2494, 0.9136, 0.2526, 0.9055, 0.2581, 0.9011, 0.2946, 0.8874, 0.441, 0.8815, 0.4335, 0.7234, 0.4628, 0.6898, 0.484, 0.7133, 0.4598, 0.7449, 0.4389, 0.7364, 0.6916, 0.6905, 0.7314, 0.6905, 0.7314, 0.8324, 0.6916, 0.8324, 0.6297, 0.3451, 0.6297, 0.3888, 0.6223, 0.3967, 0.5973, 0.3967, 0.5899, 0.3888, 0.5899, 0.3451, 0.8109, 0.7567, 0.7711, 0.7567, 0.7711, 0.6545, 0.8109, 0.6545, 0.2259, 0.03171, 0.2271, 0.0, 0.2374, 0.0004225, 0.2363, 0.03213, 0.6564, 0.2859, 0.687, 0.2859, 0.687, 1.0, 0.6564, 1.0, 0.2236, 0.09513, 0.2248, 0.06342, 0.2351, 0.06384, 0.234, 0.09555, 0.4656, 0.9047, 0.4598, 0.7449, 0.484, 0.7133, 0.476, 0.9043, 0.6073, 0.8086, 0.5823, 0.8086, 0.5823, 0.7777, 0.6073, 0.7777, 0.2216, 0.3092, 0.242, 0.2865, 0.2162, 0.9999, 0.1966, 0.9991, 0.484, 0.7133, 0.4628, 0.6898, 0.4378, 0.0008327, 0.4582, 0.0, 0.4389, 0.7364, 0.4598, 0.7449, 0.4656, 0.9047, 0.441, 0.8815, 0.4359, 0.7397, 0.4668, 0.9364, 0.4656, 0.9047, 0.476, 0.9043, 0.4771, 0.936, 0.6564, 0.04232, 0.6564, 0.03174, 0.687, 0.03174, 0.687, 0.04232, 0.5232, 0.853, 0.5232, 0.8294, 0.5278, 0.8349, 0.5279, 0.8476, 0.6564, 0.09521, 0.687, 0.09521, 0.687, 0.2859, 0.6564, 0.2859, 0.1034, 0.2565, 0.09399, 0.2712, 0.06609, 0.2495, 0.0755, 0.2348, 0.3175, 0.7651, 0.3073, 0.7491, 0.3352, 0.7275, 0.3454, 0.7434, 0.522, 0.82, 0.522, 0.7777, 0.5506, 0.7777, 0.5506, 0.82, 0.06609, 0.2495, 0.01225, 0.09566, 0.01614, 0.09874, 0.03945, 0.1318, 0.0755, 0.2348, 0.2814, 0.8681, 0.2946, 0.8874, 0.2581, 0.9011, 0.05262, 0.1124, 0.03945, 0.1318, 0.01614, 0.09874, 0.7711, 0.6348, 0.8109, 0.6348, 0.8109, 0.6545, 0.7711, 0.6545, 0.5899, 0.3451, 0.5899, 0.3888, 0.5825, 0.3967, 0.5679, 0.3967, 0.5679, 0.3451, 0.5458, 1.771e-09, 0.5458, 0.3452, 0.506, 0.3452, 0.506, 4.967e-09, 0.4989, 0.7459, 0.522, 0.7459, 0.522, 0.7777, 0.4999, 0.7777, 0.4921, 0.7659, 0.9204, 0.0, 0.9204, 0.3452, 0.8905, 0.3452, 0.8905, 0.03174, 0.7824, 0.3452, 0.7824, 0.0, 0.801, 1.063e-08, 0.801, 0.3452, 0.7599, 0.0, 0.7599, 0.3452, 0.7413, 0.3452, 0.7413, 2.956e-09, 0.5618, 0.7459, 0.5848, 0.7459, 0.5916, 0.7659, 0.5838, 0.7777, 0.5618, 0.7777, 0.8408, 0.2897, 0.8408, 0.6348, 0.8218, 0.6348, 0.8218, 0.2897, 0.6239, 0.9481, 0.6239, 0.6347, 0.6518, 0.6347, 0.6518, 0.9481, 0.5618, 0.6825, 0.522, 0.6825, 0.5279, 0.6507, 0.5558, 0.6507, 0.8905, 0.6903, 0.8905, 0.3452, 0.9204, 0.3769, 0.9204, 0.6903, 0.553, 0.82, 0.553, 0.7777, 0.5823, 0.784, 0.5823, 0.8136, 0.6518, 0.6347, 0.6297, 0.6347, 0.6297, 0.4046, 0.6371, 0.3967, 0.6518, 0.3967, 0.8507, 0.2381, 0.8507, 0.2897, 0.8408, 0.2897, 0.8408, 0.2381, 0.5618, 0.6825, 0.5838, 0.6825, 0.5916, 0.6942, 0.5848, 0.7142, 0.5618, 0.7142, 0.8507, 0.6348, 0.8507, 0.2897, 0.8607, 0.2897, 0.8607, 0.6348, 0.6564, 0.03174, 0.6564, 7.568e-08, 0.687, 0.0, 0.687, 0.03174, 0.2252, 0.05285, 0.2256, 0.04228, 0.2359, 0.0427, 0.2355, 0.05327, 0.6564, 0.09521, 0.6564, 0.06347, 0.687, 0.06347, 0.687, 0.09521, 0.6564, 0.06347, 0.6564, 0.0529, 0.687, 0.0529, 0.687, 0.06347, 0.242, 0.2865, 0.2179, 0.255, 0.2236, 0.09513, 0.234, 0.09555, 0.2256, 0.04228, 0.2259, 0.03171, 0.2363, 0.03213, 0.2359, 0.0427, 0.522, 0.6825, 0.5618, 0.6825, 0.5618, 0.7142, 0.522, 0.7142, 0.522, 0.7354, 0.5618, 0.7354, 0.5618, 0.7459, 0.522, 0.7459, 0.6518, 9.59e-07, 0.6518, 0.3451, 0.6297, 0.3451, 0.6297, 6.87e-07, 0.4989, 0.7354, 0.522, 0.7354, 0.522, 0.7459, 0.4989, 0.7459, 0.2526, 0.9055, 0.3073, 0.7491, 0.3175, 0.7651, 0.2814, 0.8681, 0.2581, 0.9011, 0.5071, 0.8306, 0.5071, 0.8411, 0.484, 0.8411, 0.484, 0.8306, 0.8607, 0.2897, 0.8607, 0.2381, 0.8796, 0.2381, 0.8796, 0.2897, 0.8507, 0.2897, 0.8507, 0.2381, 0.8607, 0.2381, 0.8607, 0.2897, 0.5679, 0.6347, 0.5679, 0.3967, 0.5825, 0.3967, 0.5899, 0.4046, 0.5899, 0.6347, 0.8507, 0.0, 0.8507, 0.2381, 0.8408, 0.2381, 0.8408, 0.0, 0.5899, 2.353e-07, 0.5899, 0.3451, 0.5679, 0.3451, 0.5679, 0.0, 0.8507, 0.2897, 0.8507, 0.6348, 0.8408, 0.6348, 0.8408, 0.2897, 0.8607, 0.2381, 0.8607, 0.0, 0.8796, 0.0, 0.8796, 0.2381, 0.8507, 0.2381, 0.8507, 7.568e-08, 0.8607, 0.0, 0.8607, 0.2381, 0.7599, 0.3968, 0.7599, 0.6348, 0.7413, 0.6348, 0.7413, 0.3968, 0.8091, 0.8096, 0.8091, 0.8202, 0.7861, 0.8202, 0.7861, 0.8096, 0.8607, 0.6348, 0.8607, 0.2897, 0.8796, 0.2897, 0.8796, 0.6348, 0.5618, 0.7354, 0.5848, 0.7354, 0.5848, 0.7459, 0.5618, 0.7459, 0.7824, 0.3968, 0.7824, 0.6348, 0.7712, 0.6348, 0.7712, 0.3968, 0.7712, 0.3968, 0.7712, 0.6348, 0.7599, 0.6348, 0.7599, 0.3968, 0.8796, 0.2381, 0.8796, 0.0, 0.8905, 0.0, 0.8905, 0.2381, 0.811, 0.2381, 0.811, 0.0, 0.8218, 0.0, 0.8218, 0.2381, 0.7824, 0.3452, 0.7824, 0.3968, 0.7712, 0.3968, 0.7712, 0.3452, 0.7712, 0.3452, 0.7712, 0.3968, 0.7599, 0.3968, 0.7599, 0.3452, 0.8796, 0.2897, 0.8796, 0.2381, 0.8905, 0.2381, 0.8905, 0.2897, 0.811, 0.2897, 0.811, 0.2381, 0.8218, 0.2381, 0.8218, 0.2897, 0.7824, 0.0, 0.7824, 0.3452, 0.7712, 0.3452, 0.7712, 1.878e-09, 0.7712, 2.956e-09, 0.7712, 0.3452, 0.7599, 0.3452, 0.7599, 0.0, 0.8796, 0.6348, 0.8796, 0.2897, 0.8905, 0.2897, 0.8905, 0.6348, 0.811, 0.6348, 0.811, 0.2897, 0.8218, 0.2897, 0.8218, 0.6348, 0.4921, 0.6942, 0.4999, 0.6825, 0.522, 0.6825, 0.522, 0.7142, 0.4989, 0.7142, 0.5618, 0.7142, 0.5848, 0.7142, 0.5848, 0.7248, 0.5618, 0.7248, 0.5618, 0.7248, 0.5848, 0.7248, 0.5848, 0.7354, 0.5618, 0.7354, 0.8091, 0.7884, 0.8091, 0.799, 0.7861, 0.799, 0.7861, 0.7884, 0.8091, 0.799, 0.8091, 0.8096, 0.7861, 0.8096, 0.7861, 0.799, 0.7413, 0.3968, 0.7413, 0.6348, 0.7314, 0.6348, 0.7314, 0.3968, 0.9503, 0.3452, 0.9503, 0.5832, 0.9354, 0.5832, 0.9354, 0.3452, 0.801, 0.3452, 0.801, 1.063e-08, 0.811, 1.315e-08, 0.811, 0.3452, 0.9354, 0.6903, 0.9354, 0.7419, 0.9204, 0.7419, 0.9204, 0.6903, 0.801, 0.6348, 0.801, 0.3968, 0.811, 0.3968, 0.811, 0.6348, 0.5848, 0.7354, 0.5848, 0.7248, 0.5998, 0.7248, 0.5998, 0.7354, 0.7413, 0.3452, 0.7413, 0.3968, 0.7314, 0.3968, 0.7314, 0.3452, 0.9652, 0.7418, 0.9652, 0.9799, 0.9503, 0.9799, 0.9503, 0.7418, 0.5071, 0.8094, 0.5071, 0.82, 0.484, 0.82, 0.484, 0.8094, 0.5071, 0.82, 0.5071, 0.8306, 0.484, 0.8306, 0.484, 0.82, 0.4989, 0.7142, 0.522, 0.7142, 0.522, 0.7248, 0.4989, 0.7248, 0.4989, 0.7248, 0.522, 0.7248, 0.522, 0.7354, 0.4989, 0.7354, 0.522, 0.7142, 0.5618, 0.7142, 0.5618, 0.7248, 0.522, 0.7248, 0.522, 0.7248, 0.5618, 0.7248, 0.5618, 0.7354, 0.522, 0.7354, 0.2248, 0.06342, 0.2252, 0.05285, 0.2355, 0.05327, 0.2351, 0.06384, 0.4675, 0.9576, 0.4672, 0.947, 0.4775, 0.9466, 0.4779, 0.9572, 0.4679, 0.9682, 0.4675, 0.9576, 0.4779, 0.9572, 0.4782, 0.9677, 0.6564, 0.0529, 0.6564, 0.04232, 0.687, 0.04232, 0.687, 0.0529, 0.4672, 0.947, 0.4668, 0.9364, 0.4771, 0.936, 0.4775, 0.9466, 0.7413, 2.956e-09, 0.7413, 0.3452, 0.7314, 0.3452, 0.7314, 4.73e-09, 0.9801, 0.5832, 0.9801, 0.6348, 0.9652, 0.6348, 0.9652, 0.5832, 0.801, 0.3968, 0.801, 0.3452, 0.811, 0.3452, 0.811, 0.3968, 0.9503, 0.5832, 0.9503, 0.6348, 0.9354, 0.6348, 0.9354, 0.5832, 0.9901, 0.5832, 0.9901, 0.3452, 1.0, 0.3452, 1.0, 0.5832, 0.9901, 0.6348, 0.9901, 0.98, 0.9801, 0.98, 0.9801, 0.6348, 0.9901, 0.3452, 0.9901, 0.5832, 0.9801, 0.5832, 0.9801, 0.3452, 0.9901, 0.6348, 0.9901, 0.5832, 1.0, 0.5832, 1.0, 0.6348, 0.9901, 0.98, 0.9901, 0.6348, 1.0, 0.6348, 1.0, 0.98, 0.9901, 0.5832, 0.9901, 0.6348, 0.9801, 0.6348, 0.9801, 0.5832, 0.9801, 0.6348, 0.9801, 0.9799, 0.9652, 0.9799, 0.9652, 0.6348, 0.5071, 0.8306, 0.5071, 0.82, 0.522, 0.82, 0.522, 0.8306, 0.9354, 0.3452, 0.9354, 0.6903, 0.9204, 0.6903, 0.9204, 0.3452, 0.9801, 0.3452, 0.9801, 0.5832, 0.9652, 0.5832, 0.9652, 0.3452, 0.7861, 0.799, 0.7861, 0.8096, 0.7711, 0.8096, 0.7711, 0.799, 0.9354, 0.7419, 0.9354, 0.98, 0.9204, 0.98, 0.9204, 0.7419, 0.9652, 0.3452, 0.9652, 0.6902, 0.9503, 0.6902, 0.9503, 0.3452, 0.4989, 0.7248, 0.4989, 0.7354, 0.484, 0.7354, 0.484, 0.7248, 0.9652, 0.6902, 0.9652, 0.7418, 0.9503, 0.7418, 0.9503, 0.6902, 0.9503, 0.6348, 0.9503, 0.98, 0.9354, 0.98, 0.9354, 0.6348, 0.2397, 0.06414, 0.2385, 0.09585, 0.234, 0.09555, 0.2351, 0.06384, 0.6564, 0.09521, 0.6564, 0.2859, 0.6518, 0.2859, 0.6518, 0.09512, 0.4771, 0.936, 0.476, 0.9043, 0.4805, 0.904, 0.4817, 0.9357, 0.6916, 0.09512, 0.6916, 0.2859, 0.687, 0.2859, 0.687, 0.09521, 0.687, 1.0, 0.687, 0.2859, 0.6916, 0.2859, 0.6916, 0.9999, 0.6564, 0.2859, 0.6564, 1.0, 0.6518, 0.9999, 0.6518, 0.2859, 0.242, 0.0007233, 0.2408, 0.03243, 0.2363, 0.03213, 0.2374, 0.0004225, 0.2401, 0.05357, 0.2397, 0.06414, 0.2351, 0.06384, 0.2355, 0.05327, 0.4794, 0.9994, 0.4782, 0.9677, 0.4828, 0.9674, 0.484, 0.9991, 0.4775, 0.9466, 0.4771, 0.936, 0.4817, 0.9357, 0.4821, 0.9463, 0.2408, 0.03243, 0.2405, 0.043, 0.2359, 0.0427, 0.2363, 0.03213, 0.2405, 0.043, 0.2401, 0.05357, 0.2355, 0.05327, 0.2359, 0.0427, 0.4782, 0.9677, 0.4779, 0.9572, 0.4825, 0.9568, 0.4828, 0.9674, 0.4779, 0.9572, 0.4775, 0.9466, 0.4821, 0.9463, 0.4825, 0.9568, 0.506, 0.6348, 0.5458, 0.6348, 0.5458, 0.6458, 0.5412, 0.6507, 0.5106, 0.6507, 0.506, 0.6458, 0.6297, 0.4103, 0.6223, 0.3967, 0.6297, 0.3888, 0.6371, 0.3967, 0.6297, 0.4046, 0.5973, 0.3967, 0.5899, 0.4084, 0.5899, 0.4046, 0.5825, 0.3967, 0.5899, 0.3888, 0.2157, 0.3159, 0.1882, 0.2844, 0.192, 0.2752, 0.2216, 0.3092, 0.4302, 0.7155, 0.4576, 0.6839, 0.4628, 0.6898, 0.4335, 0.7234, 0.7239, 0.6905, 0.7239, 0.006735, 0.7314, 0.0, 0.7314, 0.6905, 0.6916, 0.6905, 0.6916, 0.0009267, 0.699, 0.006735, 0.699, 0.6905, 0.06609, 0.2495, 0.09399, 0.2712, 0.08826, 0.2803, 0.06037, 0.2586, 0.3352, 0.7275, 0.3073, 0.7491, 0.3024, 0.7412, 0.3303, 0.7195, 0.3073, 0.7491, 0.2526, 0.9055, 0.242, 0.9137, 0.3024, 0.7412, 0.01225, 0.09566, 0.06609, 0.2495, 0.06037, 0.2586, 0.0, 0.08616, 0.6149, 0.7084, 0.6226, 0.7156, 0.618, 0.7211, 0.613, 0.7185, 0.7563, 0.8367, 0.7314, 0.8367, 0.7314, 0.8217, 0.7563, 0.8217, 0.01225, 0.09566, 0.007411, 0.08628, 0.2236, 0.09513, 0.199, 0.1184, 0.05262, 0.1124, 0.01614, 0.09874, 0.8109, 0.8058, 0.8228, 0.8058, 0.8228, 0.8772, 0.8109, 0.8772, 0.1882, 0.2844, 0.1741, 0.2838, 0.1744, 0.2745, 0.192, 0.2752, 0.531, 0.8223, 0.5438, 0.8223, 0.5402, 0.8314, 0.5328, 0.8324, 0.1969, 0.2635, 0.192, 0.2752, 0.1744, 0.2745, 0.1749, 0.2594, 0.1939, 0.2602, 0.5298, 0.86, 0.5232, 0.853, 0.5279, 0.8476, 0.5319, 0.8501, 0.3449, 0.7189, 0.3452, 0.7271, 0.3352, 0.7275, 0.3303, 0.7195, 0.1032, 0.2716, 0.1029, 0.2809, 0.08826, 0.2803, 0.09399, 0.2712, 0.602, 0.7462, 0.602, 0.7084, 0.6057, 0.7176, 0.6057, 0.7371, 0.6226, 0.7392, 0.616, 0.7462, 0.614, 0.7362, 0.6179, 0.7337, 0.551, 0.7777, 0.551, 0.82, 0.5506, 0.82, 0.5506, 0.7777, 0.5448, 0.8623, 0.5448, 0.82, 0.5637, 0.82, 0.5637, 0.8623, 0.5232, 0.8294, 0.531, 0.8223, 0.5328, 0.8324, 0.5278, 0.8349, 0.7687, 0.8621, 0.7603, 0.8621, 0.7603, 0.7906, 0.7687, 0.7906, 0.6189, 0.7485, 0.6239, 0.7485, 0.6239, 0.8199, 0.6189, 0.8199, 0.7563, 0.7906, 0.7603, 0.7906, 0.7603, 0.8621, 0.7563, 0.8621, 0.6239, 0.7062, 0.6056, 0.7062, 0.6056, 0.6347, 0.6239, 0.6347, 0.6115, 0.7485, 0.6189, 0.7485, 0.6189, 0.8199, 0.6115, 0.8199, 0.4335, 0.7234, 0.4163, 0.7241, 0.4161, 0.716, 0.4302, 0.7155, 0.3352, 0.7275, 0.3452, 0.7271, 0.3458, 0.7434, 0.3454, 0.7434, 0.616, 0.7462, 0.602, 0.7462, 0.6057, 0.7371, 0.614, 0.7362, 0.5438, 0.86, 0.5298, 0.86, 0.5319, 0.8501, 0.5402, 0.8509, 0.6073, 0.8086, 0.6073, 0.8241, 0.5823, 0.8241, 0.5823, 0.8086, 0.6226, 0.7156, 0.6226, 0.7392, 0.6179, 0.7337, 0.618, 0.7211, 0.5823, 0.8241, 0.6073, 0.8241, 0.6059, 0.8263, 0.5837, 0.8263, 0.531, 0.8223, 0.5232, 0.8294, 0.522, 0.8279, 0.5306, 0.82, 0.5448, 0.8623, 0.5294, 0.8623, 0.5298, 0.86, 0.5438, 0.86, 0.5294, 0.8623, 0.522, 0.8544, 0.5232, 0.853, 0.5298, 0.86, 0.553, 0.7799, 0.553, 0.8177, 0.551, 0.82, 0.551, 0.7777, 0.5438, 0.8223, 0.531, 0.8223, 0.5306, 0.82, 0.5448, 0.82, 0.6165, 0.7485, 0.6011, 0.7485, 0.602, 0.7462, 0.616, 0.7462, 0.6226, 0.7156, 0.6149, 0.7084, 0.6153, 0.7062, 0.6239, 0.714, 0.755, 0.8389, 0.7328, 0.8389, 0.7314, 0.8367, 0.7563, 0.8367, 0.6239, 0.7406, 0.6165, 0.7485, 0.616, 0.7462, 0.6226, 0.7392, 0.5637, 0.8623, 0.5637, 0.82, 0.5658, 0.8223, 0.5658, 0.86, 0.6149, 0.7084, 0.602, 0.7084, 0.6011, 0.7062, 0.6153, 0.7062, 0.1038, 0.2565, 0.1032, 0.2716, 0.09399, 0.2712, 0.1034, 0.2565, 0.5679, 0.0, 0.5458, 1.771e-09, 0.5458, 0.3452, 0.5679, 0.3452, 0.5679, 0.3968, 0.5458, 0.3968, 0.5458, 0.6348, 0.5679, 0.6348, 0.8091, 0.8202, 0.7861, 0.8202, 0.7793, 0.8402, 0.7871, 0.8519, 0.8091, 0.8519, 0.8408, 0.0, 0.8218, 0.0, 0.8218, 0.2381, 0.8408, 0.2381, 0.7824, 0.6348, 0.801, 0.6348, 0.801, 0.3968, 0.7824, 0.3968, 0.5071, 0.8411, 0.484, 0.8411, 0.484, 0.8729, 0.506, 0.8729, 0.5138, 0.8611, 0.8408, 0.2381, 0.8218, 0.2381, 0.8218, 0.2897, 0.8408, 0.2897, 0.5679, 0.3452, 0.5458, 0.3452, 0.5458, 0.3968, 0.5679, 0.3968, 0.7599, 0.3452, 0.7413, 0.3452, 0.7413, 0.3968, 0.7599, 0.3968, 0.699, 0.006735, 0.699, 0.6905, 0.7239, 0.6905, 0.7239, 0.006735, 0.8359, 0.8058, 0.8359, 0.6348, 0.8109, 0.6348, 0.8109, 0.8058, 0.506, 0.3452, 0.484, 0.3452, 0.484, 0.3968, 0.506, 0.3968, 0.5458, 0.3452, 0.506, 0.3452, 0.506, 0.3968, 0.5458, 0.3968, 0.506, 0.3968, 0.484, 0.3968, 0.484, 0.6348, 0.506, 0.6348, 0.5458, 0.3968, 0.506, 0.3968, 0.506, 0.6348, 0.5458, 0.6348, 0.7824, 0.3968, 0.801, 0.3968, 0.801, 0.3452, 0.7824, 0.3452, 0.4691, 0.9999, 0.4794, 0.9994, 0.4782, 0.9677, 0.4679, 0.9682, 0.506, 4.967e-09, 0.484, 6.738e-09, 0.484, 0.3452, 0.506, 0.3452, 0.522, 0.7459, 0.522, 0.7777, 0.5618, 0.7777, 0.5618, 0.7459, 0.7314, 0.7907, 0.7314, 0.8217, 0.7563, 0.8217, 0.7563, 0.7906, 0.506, 0.7777, 0.484, 0.7777, 0.484, 0.8094, 0.5071, 0.8094, 0.5138, 0.7894, 0.8091, 0.7567, 0.7871, 0.7567, 0.7793, 0.7685, 0.7861, 0.7884, 0.8091, 0.7884, 0.2216, 0.3092, 0.242, 0.2865, 0.2179, 0.255, 0.1969, 0.2635, 0.192, 0.2752, 0.602, 0.7084, 0.6057, 0.7176, 0.613, 0.7185, 0.6149, 0.7084, 0.7314, 0.6348, 0.7314, 0.7906, 0.7711, 0.7906, 0.7711, 0.6348, 0.5438, 0.8223, 0.5402, 0.8314, 0.5402, 0.8509, 0.5438, 0.86, 0.4169, 0.7405, 0.4359, 0.7397, 0.4389, 0.7364, 0.4335, 0.7234, 0.4163, 0.7241, 0.6518, 0.3451, 0.6297, 0.3451, 0.6297, 0.3888, 0.6371, 0.3967, 0.6518, 0.3967, 0.2236, 0.09513, 0.199, 0.1184, 0.1939, 0.2602, 0.1969, 0.2635, 0.2179, 0.255, 0.4656, 0.9047, 0.441, 0.8815, 0.2946, 0.8874, 0.2581, 0.9011, 0.2526, 0.9055, 0.2494, 0.9136, 0.4335, 0.7234, 0.4389, 0.7364, 0.4598, 0.7449, 0.484, 0.7133, 0.4628, 0.6898, 0.6916, 0.6905, 0.6916, 0.8324, 0.7314, 0.8324, 0.7314, 0.6905, 0.6297, 0.3451, 0.5899, 0.3451, 0.5899, 0.3888, 0.5973, 0.3967, 0.6223, 0.3967, 0.6297, 0.3888, 0.8109, 0.7567, 0.8109, 0.6545, 0.7711, 0.6545, 0.7711, 0.7567, 0.2259, 0.03171, 0.2363, 0.03213, 0.2374, 0.0004225, 0.2271, 0.0, 0.6564, 0.2859, 0.6564, 1.0, 0.687, 1.0, 0.687, 0.2859, 0.2236, 0.09513, 0.234, 0.09555, 0.2351, 0.06384, 0.2248, 0.06342, 0.4656, 0.9047, 0.476, 0.9043, 0.484, 0.7133, 0.4598, 0.7449, 0.6073, 0.8086, 0.6073, 0.7777, 0.5823, 0.7777, 0.5823, 0.8086, 0.2216, 0.3092, 0.1966, 0.9991, 0.2162, 0.9999, 0.242, 0.2865, 0.484, 0.7133, 0.4582, 0.0, 0.4378, 0.0008327, 0.4628, 0.6898, 0.4389, 0.7364, 0.4359, 0.7397, 0.441, 0.8815, 0.4656, 0.9047, 0.4598, 0.7449, 0.4668, 0.9364, 0.4771, 0.936, 0.476, 0.9043, 0.4656, 0.9047, 0.6564, 0.04232, 0.687, 0.04232, 0.687, 0.03174, 0.6564, 0.03174, 0.5232, 0.853, 0.5279, 0.8476, 0.5278, 0.8349, 0.5232, 0.8294, 0.6564, 0.09521, 0.6564, 0.2859, 0.687, 0.2859, 0.687, 0.09521, 0.1034, 0.2565, 0.0755, 0.2348, 0.06609, 0.2495, 0.09399, 0.2712, 0.3175, 0.7651, 0.3454, 0.7434, 0.3352, 0.7275, 0.3073, 0.7491, 0.522, 0.82, 0.5506, 0.82, 0.5506, 0.7777, 0.522, 0.7777, 0.06609, 0.2495, 0.0755, 0.2348, 0.03945, 0.1318, 0.01614, 0.09874, 0.01225, 0.09566, 0.2814, 0.8681, 0.2581, 0.9011, 0.2946, 0.8874, 0.05262, 0.1124, 0.01614, 0.09874, 0.03945, 0.1318, 0.7711, 0.6348, 0.7711, 0.6545, 0.8109, 0.6545, 0.8109, 0.6348, 0.5899, 0.3451, 0.5679, 0.3451, 0.5679, 0.3967, 0.5825, 0.3967, 0.5899, 0.3888, 0.5458, 1.771e-09, 0.506, 4.967e-09, 0.506, 0.3452, 0.5458, 0.3452, 0.4989, 0.7459, 0.4921, 0.7659, 0.4999, 0.7777, 0.522, 0.7777, 0.522, 0.7459, 0.9204, 0.0, 0.8905, 0.03174, 0.8905, 0.3452, 0.9204, 0.3452, 0.7824, 0.3452, 0.801, 0.3452, 0.801, 1.063e-08, 0.7824, 0.0, 0.7599, 0.0, 0.7413, 2.956e-09, 0.7413, 0.3452, 0.7599, 0.3452, 0.5618, 0.7459, 0.5618, 0.7777, 0.5838, 0.7777, 0.5916, 0.7659, 0.5848, 0.7459, 0.8408, 0.2897, 0.8218, 0.2897, 0.8218, 0.6348, 0.8408, 0.6348, 0.6239, 0.9481, 0.6518, 0.9481, 0.6518, 0.6347, 0.6239, 0.6347, 0.5618, 0.6825, 0.5558, 0.6507, 0.5279, 0.6507, 0.522, 0.6825, 0.8905, 0.6903, 0.9204, 0.6903, 0.9204, 0.3769, 0.8905, 0.3452, 0.553, 0.82, 0.5823, 0.8136, 0.5823, 0.784, 0.553, 0.7777, 0.6518, 0.6347, 0.6518, 0.3967, 0.6371, 0.3967, 0.6297, 0.4046, 0.6297, 0.6347, 0.8507, 0.2381, 0.8408, 0.2381, 0.8408, 0.2897, 0.8507, 0.2897, 0.5618, 0.6825, 0.5618, 0.7142, 0.5848, 0.7142, 0.5916, 0.6942, 0.5838, 0.6825, 0.8507, 0.6348, 0.8607, 0.6348, 0.8607, 0.2897, 0.8507, 0.2897, 0.6564, 0.03174, 0.687, 0.03174, 0.687, 0.0, 0.6564, 7.568e-08, 0.2252, 0.05285, 0.2355, 0.05327, 0.2359, 0.0427, 0.2256, 0.04228, 0.6564, 0.09521, 0.687, 0.09521, 0.687, 0.06347, 0.6564, 0.06347, 0.6564, 0.06347, 0.687, 0.06347, 0.687, 0.0529, 0.6564, 0.0529, 0.242, 0.2865, 0.234, 0.09555, 0.2236, 0.09513, 0.2179, 0.255, 0.2256, 0.04228, 0.2359, 0.0427, 0.2363, 0.03213, 0.2259, 0.03171, 0.522, 0.6825, 0.522, 0.7142, 0.5618, 0.7142, 0.5618, 0.6825, 0.522, 0.7354, 0.522, 0.7459, 0.5618, 0.7459, 0.5618, 0.7354, 0.6518, 9.59e-07, 0.6297, 6.87e-07, 0.6297, 0.3451, 0.6518, 0.3451, 0.4989, 0.7354, 0.4989, 0.7459, 0.522, 0.7459, 0.522, 0.7354, 0.2526, 0.9055, 0.2581, 0.9011, 0.2814, 0.8681, 0.3175, 0.7651, 0.3073, 0.7491, 0.5071, 0.8306, 0.484, 0.8306, 0.484, 0.8411, 0.5071, 0.8411, 0.8607, 0.2897, 0.8796, 0.2897, 0.8796, 0.2381, 0.8607, 0.2381, 0.8507, 0.2897, 0.8607, 0.2897, 0.8607, 0.2381, 0.8507, 0.2381, 0.5679, 0.6347, 0.5899, 0.6347, 0.5899, 0.4046, 0.5825, 0.3967, 0.5679, 0.3967, 0.8507, 0.0, 0.8408, 0.0, 0.8408, 0.2381, 0.8507, 0.2381, 0.5899, 2.353e-07, 0.5679, 0.0, 0.5679, 0.3451, 0.5899, 0.3451, 0.8507, 0.2897, 0.8408, 0.2897, 0.8408, 0.6348, 0.8507, 0.6348, 0.8607, 0.2381, 0.8796, 0.2381, 0.8796, 0.0, 0.8607, 0.0, 0.8507, 0.2381, 0.8607, 0.2381, 0.8607, 0.0, 0.8507, 7.568e-08, 0.7599, 0.3968, 0.7413, 0.3968, 0.7413, 0.6348, 0.7599, 0.6348, 0.8091, 0.8096, 0.7861, 0.8096, 0.7861, 0.8202, 0.8091, 0.8202, 0.8607, 0.6348, 0.8796, 0.6348, 0.8796, 0.2897, 0.8607, 0.2897, 0.5618, 0.7354, 0.5618, 0.7459, 0.5848, 0.7459, 0.5848, 0.7354, 0.7824, 0.3968, 0.7712, 0.3968, 0.7712, 0.6348, 0.7824, 0.6348, 0.7712, 0.3968, 0.7599, 0.3968, 0.7599, 0.6348, 0.7712, 0.6348, 0.8796, 0.2381, 0.8905, 0.2381, 0.8905, 0.0, 0.8796, 0.0, 0.811, 0.2381, 0.8218, 0.2381, 0.8218, 0.0, 0.811, 0.0, 0.7824, 0.3452, 0.7712, 0.3452, 0.7712, 0.3968, 0.7824, 0.3968, 0.7712, 0.3452, 0.7599, 0.3452, 0.7599, 0.3968, 0.7712, 0.3968, 0.8796, 0.2897, 0.8905, 0.2897, 0.8905, 0.2381, 0.8796, 0.2381, 0.811, 0.2897, 0.8218, 0.2897, 0.8218, 0.2381, 0.811, 0.2381, 0.7824, 0.0, 0.7712, 1.878e-09, 0.7712, 0.3452, 0.7824, 0.3452, 0.7712, 2.956e-09, 0.7599, 0.0, 0.7599, 0.3452, 0.7712, 0.3452, 0.8796, 0.6348, 0.8905, 0.6348, 0.8905, 0.2897, 0.8796, 0.2897, 0.811, 0.6348, 0.8218, 0.6348, 0.8218, 0.2897, 0.811, 0.2897, 0.4921, 0.6942, 0.4989, 0.7142, 0.522, 0.7142, 0.522, 0.6825, 0.4999, 0.6825, 0.5618, 0.7142, 0.5618, 0.7248, 0.5848, 0.7248, 0.5848, 0.7142, 0.5618, 0.7248, 0.5618, 0.7354, 0.5848, 0.7354, 0.5848, 0.7248, 0.8091, 0.7884, 0.7861, 0.7884, 0.7861, 0.799, 0.8091, 0.799, 0.8091, 0.799, 0.7861, 0.799, 0.7861, 0.8096, 0.8091, 0.8096, 0.7413, 0.3968, 0.7314, 0.3968, 0.7314, 0.6348, 0.7413, 0.6348, 0.9503, 0.3452, 0.9354, 0.3452, 0.9354, 0.5832, 0.9503, 0.5832, 0.801, 0.3452, 0.811, 0.3452, 0.811, 1.315e-08, 0.801, 1.063e-08, 0.9354, 0.6903, 0.9204, 0.6903, 0.9204, 0.7419, 0.9354, 0.7419, 0.801, 0.6348, 0.811, 0.6348, 0.811, 0.3968, 0.801, 0.3968, 0.5848, 0.7354, 0.5998, 0.7354, 0.5998, 0.7248, 0.5848, 0.7248, 0.7413, 0.3452, 0.7314, 0.3452, 0.7314, 0.3968, 0.7413, 0.3968, 0.9652, 0.7418, 0.9503, 0.7418, 0.9503, 0.9799, 0.9652, 0.9799, 0.5071, 0.8094, 0.484, 0.8094, 0.484, 0.82, 0.5071, 0.82, 0.5071, 0.82, 0.484, 0.82, 0.484, 0.8306, 0.5071, 0.8306, 0.4989, 0.7142, 0.4989, 0.7248, 0.522, 0.7248, 0.522, 0.7142, 0.4989, 0.7248, 0.4989, 0.7354, 0.522, 0.7354, 0.522, 0.7248, 0.522, 0.7142, 0.522, 0.7248, 0.5618, 0.7248, 0.5618, 0.7142, 0.522, 0.7248, 0.522, 0.7354, 0.5618, 0.7354, 0.5618, 0.7248, 0.2248, 0.06342, 0.2351, 0.06384, 0.2355, 0.05327, 0.2252, 0.05285, 0.4675, 0.9576, 0.4779, 0.9572, 0.4775, 0.9466, 0.4672, 0.947, 0.4679, 0.9682, 0.4782, 0.9677, 0.4779, 0.9572, 0.4675, 0.9576, 0.6564, 0.0529, 0.687, 0.0529, 0.687, 0.04232, 0.6564, 0.04232, 0.4672, 0.947, 0.4775, 0.9466, 0.4771, 0.936, 0.4668, 0.9364, 0.7413, 2.956e-09, 0.7314, 4.73e-09, 0.7314, 0.3452, 0.7413, 0.3452, 0.9801, 0.5832, 0.9652, 0.5832, 0.9652, 0.6348, 0.9801, 0.6348, 0.801, 0.3968, 0.811, 0.3968, 0.811, 0.3452, 0.801, 0.3452, 0.9503, 0.5832, 0.9354, 0.5832, 0.9354, 0.6348, 0.9503, 0.6348, 0.9901, 0.5832, 1.0, 0.5832, 1.0, 0.3452, 0.9901, 0.3452, 0.9901, 0.6348, 0.9801, 0.6348, 0.9801, 0.98, 0.9901, 0.98, 0.9901, 0.3452, 0.9801, 0.3452, 0.9801, 0.5832, 0.9901, 0.5832, 0.9901, 0.6348, 1.0, 0.6348, 1.0, 0.5832, 0.9901, 0.5832, 0.9901, 0.98, 1.0, 0.98, 1.0, 0.6348, 0.9901, 0.6348, 0.9901, 0.5832, 0.9801, 0.5832, 0.9801, 0.6348, 0.9901, 0.6348, 0.9801, 0.6348, 0.9652, 0.6348, 0.9652, 0.9799, 0.9801, 0.9799, 0.5071, 0.8306, 0.522, 0.8306, 0.522, 0.82, 0.5071, 0.82, 0.9354, 0.3452, 0.9204, 0.3452, 0.9204, 0.6903, 0.9354, 0.6903, 0.9801, 0.3452, 0.9652, 0.3452, 0.9652, 0.5832, 0.9801, 0.5832, 0.7861, 0.799, 0.7711, 0.799, 0.7711, 0.8096, 0.7861, 0.8096, 0.9354, 0.7419, 0.9204, 0.7419, 0.9204, 0.98, 0.9354, 0.98, 0.9652, 0.3452, 0.9503, 0.3452, 0.9503, 0.6902, 0.9652, 0.6902, 0.4989, 0.7248, 0.484, 0.7248, 0.484, 0.7354, 0.4989, 0.7354, 0.9652, 0.6902, 0.9503, 0.6902, 0.9503, 0.7418, 0.9652, 0.7418, 0.9503, 0.6348, 0.9354, 0.6348, 0.9354, 0.98, 0.9503, 0.98, 0.2397, 0.06414, 0.2351, 0.06384, 0.234, 0.09555, 0.2385, 0.09585, 0.6564, 0.09521, 0.6518, 0.09512, 0.6518, 0.2859, 0.6564, 0.2859, 0.4771, 0.936, 0.4817, 0.9357, 0.4805, 0.904, 0.476, 0.9043, 0.6916, 0.09512, 0.687, 0.09521, 0.687, 0.2859, 0.6916, 0.2859, 0.687, 1.0, 0.6916, 0.9999, 0.6916, 0.2859, 0.687, 0.2859, 0.6564, 0.2859, 0.6518, 0.2859, 0.6518, 0.9999, 0.6564, 1.0, 0.242, 0.0007233, 0.2374, 0.0004225, 0.2363, 0.03213, 0.2408, 0.03243, 0.2401, 0.05357, 0.2355, 0.05327, 0.2351, 0.06384, 0.2397, 0.06414, 0.4794, 0.9994, 0.484, 0.9991, 0.4828, 0.9674, 0.4782, 0.9677, 0.4775, 0.9466, 0.4821, 0.9463, 0.4817, 0.9357, 0.4771, 0.936, 0.2408, 0.03243, 0.2363, 0.03213, 0.2359, 0.0427, 0.2405, 0.043, 0.2405, 0.043, 0.2359, 0.0427, 0.2355, 0.05327, 0.2401, 0.05357, 0.4782, 0.9677, 0.4828, 0.9674, 0.4825, 0.9568, 0.4779, 0.9572, 0.4779, 0.9572, 0.4825, 0.9568, 0.4821, 0.9463, 0.4775, 0.9466, 0.506, 0.6348, 0.506, 0.6458, 0.5106, 0.6507, 0.5412, 0.6507, 0.5458, 0.6458, 0.5458, 0.6348, 0.6297, 0.4103, 0.6297, 0.4046, 0.6371, 0.3967, 0.6297, 0.3888, 0.6223, 0.3967, 0.5973, 0.3967, 0.5899, 0.3888, 0.5825, 0.3967, 0.5899, 0.4046, 0.5899, 0.4084, 0.2157, 0.3159, 0.2216, 0.3092, 0.192, 0.2752, 0.1882, 0.2844, 0.4302, 0.7155, 0.4335, 0.7234, 0.4628, 0.6898, 0.4576, 0.6839, 0.7239, 0.6905, 0.7314, 0.6905, 0.7314, 0.0, 0.7239, 0.006735, 0.6916, 0.6905, 0.699, 0.6905, 0.699, 0.006735, 0.6916, 0.0009267, 0.06609, 0.2495, 0.06037, 0.2586, 0.08826, 0.2803, 0.09399, 0.2712, 0.3352, 0.7275, 0.3303, 0.7195, 0.3024, 0.7412, 0.3073, 0.7491, 0.3073, 0.7491, 0.3024, 0.7412, 0.242, 0.9137, 0.2526, 0.9055, 0.01225, 0.09566, 0.0, 0.08616, 0.06037, 0.2586, 0.06609, 0.2495, 0.6149, 0.7084, 0.613, 0.7185, 0.618, 0.7211, 0.6226, 0.7156, 0.7563, 0.8367, 0.7563, 0.8217, 0.7314, 0.8217, 0.7314, 0.8367, 0.01225, 0.09566, 0.01614, 0.09874, 0.05262, 0.1124, 0.199, 0.1184, 0.2236, 0.09513, 0.007411, 0.08628, 0.8109, 0.8058, 0.8109, 0.8772, 0.8228, 0.8772, 0.8228, 0.8058, 0.1882, 0.2844, 0.192, 0.2752, 0.1744, 0.2745, 0.1741, 0.2838, 0.531, 0.8223, 0.5328, 0.8324, 0.5402, 0.8314, 0.5438, 0.8223, 0.1969, 0.2635, 0.1939, 0.2602, 0.1749, 0.2594, 0.1744, 0.2745, 0.192, 0.2752, 0.5298, 0.86, 0.5319, 0.8501, 0.5279, 0.8476, 0.5232, 0.853, 0.3449, 0.7189, 0.3303, 0.7195, 0.3352, 0.7275, 0.3452, 0.7271, 0.1032, 0.2716, 0.09399, 0.2712, 0.08826, 0.2803, 0.1029, 0.2809, 0.602, 0.7462, 0.6057, 0.7371, 0.6057, 0.7176, 0.602, 0.7084, 0.6226, 0.7392, 0.6179, 0.7337, 0.614, 0.7362, 0.616, 0.7462, 0.551, 0.7777, 0.5506, 0.7777, 0.5506, 0.82, 0.551, 0.82, 0.5448, 0.8623, 0.5637, 0.8623, 0.5637, 0.82, 0.5448, 0.82, 0.5232, 0.8294, 0.5278, 0.8349, 0.5328, 0.8324, 0.531, 0.8223, 0.7687, 0.8621, 0.7687, 0.7906, 0.7603, 0.7906, 0.7603, 0.8621, 0.6189, 0.7485, 0.6189, 0.8199, 0.6239, 0.8199, 0.6239, 0.7485, 0.7563, 0.7906, 0.7563, 0.8621, 0.7603, 0.8621, 0.7603, 0.7906, 0.6239, 0.7062, 0.6239, 0.6347, 0.6056, 0.6347, 0.6056, 0.7062, 0.6115, 0.7485, 0.6115, 0.8199, 0.6189, 0.8199, 0.6189, 0.7485, 0.4335, 0.7234, 0.4302, 0.7155, 0.4161, 0.716, 0.4163, 0.7241, 0.3352, 0.7275, 0.3454, 0.7434, 0.3458, 0.7434, 0.3452, 0.7271, 0.616, 0.7462, 0.614, 0.7362, 0.6057, 0.7371, 0.602, 0.7462, 0.5438, 0.86, 0.5402, 0.8509, 0.5319, 0.8501, 0.5298, 0.86, 0.6073, 0.8086, 0.5823, 0.8086, 0.5823, 0.8241, 0.6073, 0.8241, 0.6226, 0.7156, 0.618, 0.7211, 0.6179, 0.7337, 0.6226, 0.7392, 0.5823, 0.8241, 0.5837, 0.8263, 0.6059, 0.8263, 0.6073, 0.8241, 0.531, 0.8223, 0.5306, 0.82, 0.522, 0.8279, 0.5232, 0.8294, 0.5448, 0.8623, 0.5438, 0.86, 0.5298, 0.86, 0.5294, 0.8623, 0.5294, 0.8623, 0.5298, 0.86, 0.5232, 0.853, 0.522, 0.8544, 0.553, 0.7799, 0.551, 0.7777, 0.551, 0.82, 0.553, 0.8177, 0.5438, 0.8223, 0.5448, 0.82, 0.5306, 0.82, 0.531, 0.8223, 0.6165, 0.7485, 0.616, 0.7462, 0.602, 0.7462, 0.6011, 0.7485, 0.6226, 0.7156, 0.6239, 0.714, 0.6153, 0.7062, 0.6149, 0.7084, 0.755, 0.8389, 0.7563, 0.8367, 0.7314, 0.8367, 0.7328, 0.8389, 0.6239, 0.7406, 0.6226, 0.7392, 0.616, 0.7462, 0.6165, 0.7485, 0.5637, 0.8623, 0.5658, 0.86, 0.5658, 0.8223, 0.5637, 0.82, 0.6149, 0.7084, 0.6153, 0.7062, 0.6011, 0.7062, 0.602, 0.7084, 0.1038, 0.2565, 0.1034, 0.2565, 0.09399, 0.2712, 0.1032, 0.2716])
me_cube.materials.append(mat_arch_mat)
me_cube.use_remesh_preserve_volume = False
me_cube.use_remesh_preserve_attributes = False
me_cube.use_mirror_vertex_groups = False
me_cube.update()
arm_armature = bpy.data.armatures.new('Armature')  # bones are not reproduced

# ---- objects
ob_armature = bpy.data.objects.new('Armature', arm_armature)
ob_door = bpy.data.objects.new('door', me_cube_001)
ob_arch = bpy.data.objects.new('arch', me_cube)

# ---- transforms, parenting, visibility, modifiers, constraints
ob_armature.location = (0.0, 0.0, 0.0)
ob_armature.rotation_euler = (1.571, -0.0, 0.0)
ob_armature.lineart.crease_threshold = 0.0
ob_door.parent = ob_armature
ob_door.matrix_parent_inverse = Matrix(((1.0, 0.0, 0.0, 0.0), (0.0, 1.0, -3.62e-06, -1.0), (0.0, 3.62e-06, 1.0, 0.0), (0.0, 0.0, 0.0, 1.0)))
ob_door.location = (0.0, 0.0, 0.0)
ob_door.lineart.crease_threshold = 0.0
ob_arch.location = (0.0, 0.0, 0.0)
ob_arch.rotation_euler = (1.571, -0.0, 0.0)
ob_arch.lock_rotations_4d = False
ob_arch.empty_display_type = 'ARROWS'
ob_arch.lineart.crease_threshold = 0.0

# ---- collection membership
col_collection_1.objects.link(ob_armature)
col_collection_1.objects.link(ob_door)
col_collection_1.objects.link(ob_arch)

# ---- scene / render settings (as saved in the file)
scene.frame_start = 1; scene.frame_end = 250; scene.frame_set(1)
scene.render.engine = 'BLENDER_EEVEE_NEXT'
scene.render.resolution_percentage = 50
scene.render.dither_intensity = 0.0
scene.cycles.use_denoising = False
scene.cycles.samples = 128
scene.cycles.sampling_pattern = 'TABULATED_SOBOL'
scene.cycles.light_sampling_threshold = 0.0
scene.cycles.use_adaptive_sampling = False
scene.cycles.use_light_tree = False
scene.cycles.blur_glossy = 0.0
scene.cycles.sample_clamp_indirect = 0.0
scene.view_settings.view_transform = 'Standard'
bpy.context.view_layer.update()

# ---- added for rendering (the .blend has no active camera and no usable light): camera, sun
cam_auto = bpy.data.cameras.new('AutoCamera')
cam_auto.lens = 50.0
cam_auto.sensor_width = 36.0
cam_auto.clip_end = 1000.0
ob_auto_camera = bpy.data.objects.new('AutoCamera', cam_auto)
scene.collection.objects.link(ob_auto_camera)
ob_auto_camera.location = (12.3232, -14.7879, 11.9586)
ob_auto_camera.rotation_euler = (1.09748, -7.21219e-08, 0.694738)
scene.camera = ob_auto_camera
light_auto_sun = bpy.data.lights.new('AutoSun', 'SUN')
light_auto_sun.energy = 3.0
light_auto_sun.angle = 0.0523599
ob_auto_sun = bpy.data.objects.new('AutoSun', light_auto_sun)
scene.collection.objects.link(ob_auto_sun)
ob_auto_sun.rotation_euler = (0.872665, 0.174533, 0.523599)
bpy.context.view_layer.update()
